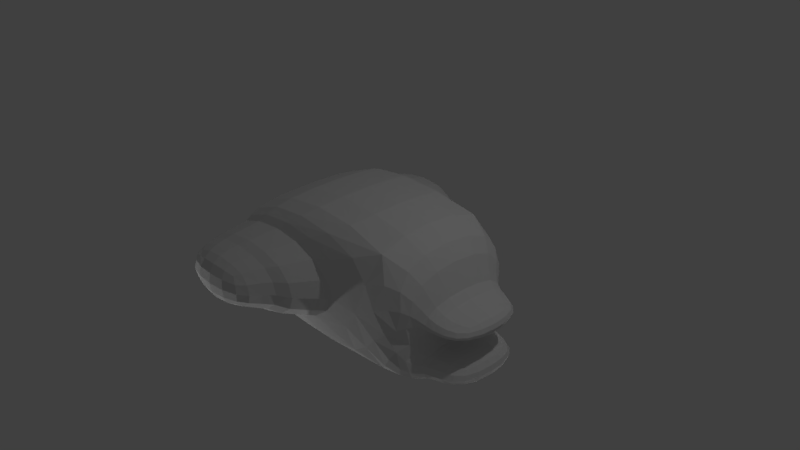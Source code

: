 # Source: bird.blend  (saved by Blender 2.79.0; exported with 4.5.12 LTS)
import bpy
from mathutils import Matrix  # noqa: F401  (used for matrix-valued properties, if any)

bpy.ops.wm.read_factory_settings(use_empty=True)
scene = bpy.context.scene
scene.name = 'Scene'

# ---- collections
col_collection_1 = bpy.data.collections.new('Collection 1'); scene.collection.children.link(col_collection_1)

# ---- materials (node trees are filled in below, after node groups)
mat_material = bpy.data.materials.new('Material')
mat_material.alpha_threshold = 0.0
mat_material.use_transparent_shadow = False
mat_material.roughness = 0.5
mat_material.line_color = (0.0, 0.0, 0.0, 1.0)

# ---- material node trees

# ---- world
world_world = bpy.data.worlds.new('World'); scene.world = world_world
world_world.color = (0.05088, 0.05088, 0.05088)
world_world.use_sun_shadow = False
world_world.sun_shadow_jitter_overblur = 0.0
world_world.cycles.sampling_method = 'MANUAL'

# ---- cameras
cam_camera = bpy.data.cameras.new('Camera')
cam_camera.clip_end = 100.0
cam_camera.lens = 35.0
cam_camera.sensor_width = 32.0
cam_camera.sensor_height = 18.0
cam_camera.ortho_scale = 7.314
cam_camera.dof.focus_distance = 0.0
cam_camera.dof.aperture_fstop = 128.0

# ---- lights
light_point_003 = bpy.data.lights.new('Point.003', 'POINT')
light_point_003.transmission_factor = 0.0
light_point_003.energy = 100.0
light_point_003.shadow_buffer_clip_start = 0.5
light_point_003.shadow_soft_size = 0.1
light_point_003.shadow_maximum_resolution = 0.006
light_point_003.use_absolute_resolution = True
light_point_002 = bpy.data.lights.new('Point.002', 'POINT')
light_point_002.transmission_factor = 0.0
light_point_002.energy = 100.0
light_point_002.shadow_buffer_clip_start = 0.5
light_point_002.shadow_soft_size = 0.1
light_point_002.shadow_maximum_resolution = 0.006
light_point_002.use_absolute_resolution = True
light_point_001 = bpy.data.lights.new('Point.001', 'POINT')
light_point_001.transmission_factor = 0.0
light_point_001.energy = 100.0
light_point_001.shadow_buffer_clip_start = 0.5
light_point_001.shadow_soft_size = 0.1
light_point_001.shadow_maximum_resolution = 0.006
light_point_001.use_absolute_resolution = True
light_point = bpy.data.lights.new('Point', 'POINT')
light_point.transmission_factor = 0.0
light_point.energy = 100.0
light_point.shadow_buffer_clip_start = 0.5
light_point.shadow_soft_size = 0.1
light_point.shadow_maximum_resolution = 0.006
light_point.use_absolute_resolution = True
light_lamp = bpy.data.lights.new('Lamp', 'POINT')
light_lamp.transmission_factor = 0.0
light_lamp.cutoff_distance = 30.0
light_lamp.energy = 100.0
light_lamp.shadow_buffer_clip_start = 1.001
light_lamp.shadow_soft_size = 0.1
light_lamp.shadow_maximum_resolution = 0.006
light_lamp.use_absolute_resolution = True

# ---- meshes
me_cube = bpy.data.meshes.new('Cube')
me_cube.from_pydata([(-0.01757, 1.471e-07, -0.9472), (0.5742, 8.941e-08, -0.9699), (-0.03503, -0.3792, -0.9274), (-0.5963, 1.937e-07, -0.8579), (-0.03526, 0.3792, -0.9275), (0.5663, 0.3916, -0.9475), (0.5665, -0.3916, -0.9471), (-0.6104, -0.375, -0.8407), (-0.6106, 0.375, -0.8408), (-0.01757, -1.765e-07, 0.934), (-0.03526, 0.3791, 0.914), (-0.5963, -2.98e-08, 0.8579), (-0.03503, -0.3791, 0.914), (0.5742, -3.204e-07, 0.9173), (0.5663, 0.3915, 0.8934), (-0.6106, 0.375, 0.8408), (-0.6104, -0.375, 0.8407), (0.5665, -0.3915, 0.8938), (1.541, 0.7567, -0.6849), (1.468, 0.8341, -0.6335), (1.55, 0.7085, -0.5935), (1.591, 0.685, -0.7018), (1.53, 0.71, -0.7801), (1.423, 0.7937, -0.7536), (1.505, 0.7877, -0.5304), (1.591, 0.6393, -0.6198), (1.591, 0.6393, -0.7833), (-0.3776, -0.9781, -0.6486), (-0.2249, -0.8792, -0.767), (0.06864, -0.9813, -0.6202), (-0.5259, -1.033, -0.5351), (-0.8094, -0.9771, -0.6008), (-0.7241, -0.875, -0.7036), (0.3055, -0.8916, -0.756), (-0.1509, -1.033, -0.504), (-0.8947, -1.033, -0.498), (-1.455, 2.221e-07, 0.0), (-1.454, -0.375, 0.0), (-1.359, 1.639e-07, 0.3677), (-1.454, 0.375, 0.0), (-1.359, 2.384e-07, -0.3677), (-1.36, -0.375, -0.3603), (-1.36, -0.375, 0.3603), (-1.36, 0.375, 0.3603), (-1.36, 0.375, -0.3603), (-1.448, 0.9776, 0.0), (-1.45, 0.875, 0.0), (-1.377, 0.9776, 0.2576), (-1.445, 1.035, 0.0), (-1.377, 0.9776, -0.2576), (-1.37, 0.875, -0.3016), (-1.37, 0.875, 0.3016), (-1.384, 1.035, 0.2135), (-1.384, 1.035, -0.2135), (-1.417, -1.601, -1.537e-08), (-1.439, -1.477, -1.118e-08), (-1.373, -1.599, -0.1391), (-1.354, -1.721, -1.863e-08), (-1.373, -1.599, 0.1391), (-1.391, -1.477, 0.1547), (-1.391, -1.477, -0.1547), (-1.314, -1.713, -0.1218), (-1.314, -1.713, 0.1218), (-0.3776, -0.9781, 0.6431), (-0.2249, -0.8791, 0.7577), (-0.8094, -0.9771, 0.6008), (-0.5259, -1.033, 0.5321), (0.06864, -0.9812, 0.5983), (0.3055, -0.8915, 0.7189), (-0.7241, -0.875, 0.7036), (-0.8947, -1.033, 0.498), (-0.1509, -1.033, 0.492), (-1.446, -0.9771, -9.313e-10), (-1.45, -0.875, 0.0), (-1.376, -0.9771, -0.2575), (-1.443, -1.033, -3.725e-09), (-1.376, -0.9771, 0.2575), (-1.369, -0.875, 0.3016), (-1.369, -0.875, -0.3016), (-1.382, -1.033, -0.2134), (-1.382, -1.033, 0.2134), (0.8673, -0.9937, -0.08077), (1.151, -0.9541, -0.3304), (1.151, -0.9538, 0.05574), (0.7002, -0.9937, 0.2349), (0.4667, -1.033, -0.03909), (0.7002, -0.9938, -0.3407), (1.001, -0.9419, -0.5079), (1.304, -0.9235, -0.1979), (1.001, -0.9416, 0.3376), (0.3869, -1.033, 0.1834), (0.3869, -1.033, -0.2435), (-0.7696, -1.9, -2.654e-08), (-0.5196, -1.88, -2.421e-08), (-0.7696, -1.88, 0.1309), (-1.02, -1.88, -2.608e-08), (-0.7696, -1.88, -0.1309), (-0.5369, -1.861, -0.1218), (-0.5369, -1.861, 0.1218), (-1.002, -1.861, 0.1218), (-1.002, -1.861, -0.1218), (-0.7574, -1.601, -0.3482), (-0.7208, -1.477, -0.387), (-0.4934, -1.599, -0.3252), (-0.7696, -1.721, -0.3059), (-1.021, -1.599, -0.3249), (-1.008, -1.477, -0.3609), (-0.432, -1.477, -0.3621), (-0.5369, -1.713, -0.2852), (-1.002, -1.713, -0.2852), (-0.7574, -1.601, 0.3481), (-0.7208, -1.477, 0.3864), (-1.021, -1.599, 0.3249), (-0.7696, -1.721, 0.3059), (-0.4934, -1.599, 0.3246), (-0.432, -1.477, 0.3597), (-1.008, -1.477, 0.3609), (-1.002, -1.713, 0.2852), (-0.5369, -1.713, 0.2852), (-0.09399, -1.601, -0.001955), (0.01225, -1.477, -0.007818), (-0.1391, -1.599, 0.1376), (-0.1855, -1.721, -2.049e-08), (-0.1391, -1.599, -0.1406), (-0.03934, -1.477, -0.1607), (-0.03934, -1.477, 0.1487), (-0.2251, -1.713, 0.1218), (-0.2251, -1.713, -0.1218), (-0.09932, 1.616, -0.002067), (0.007179, 1.485, -0.008268), (-0.1443, 1.614, -0.1409), (-0.1908, 1.744, 0.0), (-0.1443, 1.614, 0.1377), (-0.04433, 1.485, 0.1485), (-0.04433, 1.485, -0.1612), (-0.2303, 1.735, -0.122), (-0.2303, 1.735, 0.122), (-0.3795, 0.9786, -0.6489), (-0.2261, 0.8792, -0.7673), (-0.8111, 0.9776, -0.601), (-0.5286, 1.035, -0.5354), (0.06643, 0.9817, -0.6209), (0.3042, 0.8916, -0.7568), (-0.7252, 0.875, -0.7038), (-0.897, 1.035, -0.4983), (-0.154, 1.035, -0.5046), (0.8651, 0.994, -0.08506), (1.15, 0.9538, 0.04937), (1.15, 0.9541, -0.337), (0.6978, 0.9943, -0.3435), (0.4632, 1.035, -0.04134), (0.6978, 0.9942, 0.2322), (0.9992, 0.9416, 0.3338), (1.303, 0.9235, -0.2068), (0.9992, 0.9419, -0.5119), (0.3834, 1.035, -0.2453), (0.3834, 1.035, 0.1817), (-0.3795, 0.9786, 0.6432), (-0.2261, 0.8791, 0.7577), (0.06643, 0.9817, 0.598), (-0.5286, 1.035, 0.5323), (-0.8111, 0.9776, 0.601), (-0.7252, 0.875, 0.7038), (0.3042, 0.8915, 0.7184), (-0.154, 1.035, 0.4919), (-0.897, 1.035, 0.4983), (-0.7735, 1.932, 0.0), (-0.5241, 1.911, 0.0), (-0.7735, 1.911, -0.1311), (-1.023, 1.911, 0.0), (-0.7735, 1.911, 0.1311), (-0.5414, 1.891, 0.122), (-0.5414, 1.891, -0.122), (-1.006, 1.891, -0.122), (-1.006, 1.891, 0.122), (-1.419, 1.616, 0.0), (-1.441, 1.485, 0.0), (-1.375, 1.614, 0.1393), (-1.356, 1.744, 0.0), (-1.375, 1.614, -0.1393), (-1.393, 1.485, -0.1548), (-1.393, 1.485, 0.1548), (-1.317, 1.735, 0.122), (-1.317, 1.735, -0.122), (-0.7613, 1.616, -0.3486), (-0.7245, 1.485, -0.3874), (-1.024, 1.614, -0.3252), (-0.7735, 1.744, -0.3063), (-0.4978, 1.614, -0.3255), (-0.4363, 1.485, -0.3625), (-1.012, 1.485, -0.3613), (-1.006, 1.735, -0.2855), (-0.5414, 1.735, -0.2855), (-0.7613, 1.616, 0.3484), (-0.7245, 1.485, 0.3868), (-0.4978, 1.614, 0.3249), (-0.7735, 1.744, 0.3063), (-1.024, 1.614, 0.3252), (-1.012, 1.485, 0.3613), (-0.4363, 1.485, 0.36), (-0.5414, 1.735, 0.2855), (-1.006, 1.735, 0.2855), (1.876, -6.473e-07, 0.05529), (1.756, -5.886e-07, 0.1027), (1.874, -0.2208, 0.04527), (1.992, -7.041e-07, 0.02698), (1.874, 0.2208, 0.04493), (1.756, 0.2352, 0.09043), (1.756, -0.2352, 0.09081), (1.984, -0.1966, 0.01833), (1.984, 0.1966, 0.01796), (1.515, -4.936e-07, 0.5025), (1.362, -4.694e-07, 0.6776), (1.516, -0.3069, 0.4776), (1.593, -5.141e-07, 0.3303), (1.516, 0.3069, 0.4768), (1.366, 0.3542, 0.6499), (1.367, -0.3542, 0.6507), (1.593, -0.2724, 0.3102), (1.593, 0.2724, 0.3095), (1.541, -0.7539, 0.09236), (1.468, -0.8324, 0.1386), (1.551, -0.706, -0.07105), (1.593, -0.6811, 0.0258), (1.53, -0.7074, 0.259), (1.423, -0.7921, 0.364), (1.505, -0.7862, -0.07269), (1.593, -0.6357, -0.0965), (1.593, -0.6357, 0.1478), (1.541, 0.7539, 0.08613), (1.468, 0.8324, 0.1313), (1.53, 0.7074, 0.2549), (1.593, 0.6811, 0.02092), (1.55, 0.706, -0.07869), (1.505, 0.7862, -0.0821), (1.423, 0.7921, 0.3594), (1.593, 0.6357, 0.1445), (1.593, 0.6357, -0.1024), (1.561, -3.036e-07, -0.3075), (1.549, -2.682e-07, -0.3418), (1.561, 0.3054, -0.2863), (1.593, -3.427e-07, -0.2836), (1.561, -0.3054, -0.2819), (1.546, -0.3484, -0.3192), (1.546, 0.3484, -0.3249), (1.593, 0.2724, -0.2648), (1.593, -0.2724, -0.2615), (2.164, -7.553e-07, -0.1033), (2.145, -7.227e-07, -0.1591), (2.145, 0.2112, -0.1037), (2.145, -7.637e-07, -0.04755), (2.145, -0.2112, -0.1029), (2.127, -0.1966, -0.1547), (2.127, 0.1966, -0.1557), (2.127, 0.1966, -0.05175), (2.127, -0.1966, -0.05107), (1.876, 0.5526, -0.09818), (1.756, 0.5879, -0.07941), (1.874, 0.5157, -0.03694), (1.992, 0.4935, -0.1043), (1.874, 0.5157, -0.1593), (1.756, 0.5487, -0.1519), (1.756, 0.5487, -0.006674), (1.984, 0.46, -0.05215), (1.984, 0.46, -0.1564), (1.876, -5.43e-07, -0.2492), (1.756, -4.694e-07, -0.2586), (1.874, 0.2208, -0.2398), (1.992, -6.147e-07, -0.2336), (1.874, -0.2208, -0.2382), (1.756, -0.2352, -0.2456), (1.756, 0.2352, -0.2475), (1.984, 0.1966, -0.2254), (1.984, -0.1966, -0.2241), (1.876, -0.5526, -0.09576), (1.756, -0.5879, -0.07654), (1.874, -0.5157, -0.1564), (1.992, -0.4935, -0.1023), (1.874, -0.5157, -0.03531), (1.756, -0.5487, -0.004761), (1.756, -0.5487, -0.1485), (1.984, -0.46, -0.154), (1.984, -0.46, -0.05067), (1.864, 0.558, -0.7011), (1.749, 0.5931, -0.7013), (1.863, 0.5206, -0.6343), (1.977, 0.4984, -0.7007), (1.863, 0.5206, -0.7674), (1.749, 0.5536, -0.7718), (1.749, 0.5536, -0.6303), (1.969, 0.4646, -0.6412), (1.969, 0.4646, -0.7599), (1.561, -2.068e-07, -0.4644), (1.549, -2.235e-07, -0.4258), (1.56, -0.3065, -0.4729), (1.591, -2.086e-07, -0.4911), (1.56, 0.3065, -0.4785), (1.546, 0.3489, -0.4301), (1.546, -0.3489, -0.4239), (1.591, -0.274, -0.5024), (1.591, 0.274, -0.5074), (1.514, -2.98e-08, -0.9247), (1.362, -1.49e-08, -0.9426), (1.515, 0.308, -0.909), (1.591, -5.215e-08, -0.9049), (1.515, -0.308, -0.908), (1.367, -0.3549, -0.9216), (1.366, 0.3549, -0.9226), (1.591, 0.274, -0.8916), (1.591, -0.274, -0.8906), (1.541, -0.7567, -0.6767), (1.468, -0.8341, -0.6251), (1.53, -0.71, -0.7747), (1.591, -0.685, -0.6942), (1.55, -0.7085, -0.5835), (1.505, -0.7877, -0.5197), (1.423, -0.7937, -0.7482), (1.591, -0.6393, -0.7782), (1.591, -0.6393, -0.6107), (2.143, -2.328e-07, -0.698), (2.124, 0.2133, -0.6992), (2.124, -2.496e-07, -0.6336), (2.124, -0.2133, -0.6968), (2.124, -2.086e-07, -0.7624), (2.107, 0.1985, -0.7589), (2.107, 0.1985, -0.6393), (2.107, -0.1985, -0.6367), (2.107, -0.1985, -0.757), (1.864, -1.22e-07, -0.8665), (1.749, -9.686e-08, -0.8771), (1.863, 0.223, -0.8557), (1.977, -1.49e-07, -0.8485), (1.863, -0.223, -0.8548), (1.749, -0.2373, -0.8647), (1.749, 0.2373, -0.8656), (1.969, 0.1985, -0.8388), (1.969, -0.1985, -0.8378), (1.864, -2.338e-07, -0.5295), (1.749, -2.161e-07, -0.5189), (1.863, -0.223, -0.5387), (1.977, -2.459e-07, -0.5475), (1.863, 0.223, -0.5428), (1.749, 0.2373, -0.533), (1.749, -0.2373, -0.5286), (1.969, -0.1985, -0.556), (1.969, 0.1985, -0.5594), (1.864, -0.558, -0.6949), (1.749, -0.5931, -0.6947), (1.863, -0.5206, -0.7632), (1.977, -0.4984, -0.6952), (1.863, -0.5206, -0.627), (1.749, -0.5536, -0.6224), (1.749, -0.5536, -0.7674), (1.969, -0.4646, -0.756), (1.969, -0.4646, -0.6349), (1.074, 0.3908, -0.9346), (1.07, 2.98e-08, -0.9579), (1.074, -0.3908, -0.9339), (0.4929, 0.7124, -0.8772), (-0.1006, 0.6937, -0.8677), (-0.6536, 0.6875, -0.7894), (1.431, 0.8631, -0.1217), (1.346, 0.9035, 0.1284), (1.253, 0.875, 0.4038), (0.4935, -0.7124, -0.8766), (-0.1, -0.6937, -0.8675), (-0.6531, -0.6875, -0.7893), (1.432, -0.8631, -0.1116), (1.347, -0.9035, 0.1359), (1.253, -0.875, 0.4083), (-1.079, -0.375, -0.6606), (-1.073, 2.31e-07, -0.674), (-1.079, 0.375, -0.6606), (-1.364, -0.6875, -0.3383), (-1.452, -0.6875, 0.0), (-1.364, -0.6875, 0.3383), (-1.364, 0.6875, -0.3383), (-1.453, 0.6875, 0.0), (-1.364, 0.6875, 0.3383), (1.074, 0.3905, 0.7988), (1.07, -4.172e-07, 0.8258), (1.074, -0.3905, 0.7994), (0.4929, 0.7123, 0.8259), (-0.1006, 0.6937, 0.8549), (-0.6536, 0.6875, 0.7894), (0.4935, -0.7123, 0.8264), (-0.1, -0.6937, 0.855), (-0.6531, -0.6875, 0.7893), (-1.079, -0.375, 0.6606), (-1.073, 8.382e-08, 0.674), (-1.079, 0.375, 0.6606), (-0.3266, -1.371, -0.4153), (-0.6478, -1.371, -0.4425), (-0.9658, -1.371, -0.4123), (0.1205, -1.371, -0.1917), (0.1827, -1.371, -0.01954), (0.1205, -1.371, 0.1617), (-1.388, -1.371, -0.1767), (-1.44, -1.371, -7.451e-09), (-1.388, -1.371, 0.1767), (-0.3266, -1.371, 0.4093), (-0.6478, -1.371, 0.441), (-0.9658, -1.371, 0.4123), (0.7523, -0.9125, -0.6699), (0.4532, -0.9865, -0.5171), (0.1727, -1.033, -0.4063), (-1.199, -1.033, -0.3913), (-1.163, -0.9771, -0.4721), (-1.127, -0.875, -0.5529), (-1.127, -0.875, 0.5529), (-1.163, -0.9771, 0.4721), (-1.199, -1.033, 0.3913), (0.1727, -1.033, 0.3763), (0.4532, -0.9864, 0.4633), (0.7523, -0.9123, 0.5809), (-0.5543, -1.805, -0.2236), (-0.7696, -1.82, -0.2401), (-0.9849, -1.805, -0.2236), (-0.3427, -1.805, -0.1128), (-0.3111, -1.82, -2.375e-08), (-0.3427, -1.805, 0.1128), (-1.196, -1.805, -0.1128), (-1.228, -1.82, -2.421e-08), (-1.196, -1.805, 0.1128), (-0.5543, -1.805, 0.2236), (-0.7696, -1.82, 0.2401), (-0.9849, -1.805, 0.2236), (-1.248, -1.477, -0.2836), (-1.241, -1.597, -0.2551), (-1.196, -1.705, -0.2236), (-1.196, -1.705, 0.2236), (-1.241, -1.597, 0.2551), (-1.248, -1.477, 0.2836), (-0.1891, -1.477, -0.2866), (-0.2727, -1.597, -0.2559), (-0.3427, -1.705, -0.2236), (-0.3427, -1.705, 0.2236), (-0.2727, -1.597, 0.2544), (-0.1891, -1.477, 0.2806), (-0.3304, 1.373, -0.4158), (-0.6511, 1.373, -0.4429), (-0.9686, 1.373, -0.4126), (0.1161, 1.373, -0.1927), (0.1782, 1.373, -0.02067), (0.1161, 1.373, 0.1609), (-1.39, 1.373, -0.1768), (-1.443, 1.373, 0.0), (-1.39, 1.373, 0.1768), (-0.3304, 1.373, 0.4095), (-0.6511, 1.373, 0.4413), (-0.9686, 1.373, 0.4126), (-1.128, 0.875, 0.553), (-1.165, 0.9776, 0.4722), (-1.201, 1.035, 0.3915), (-1.201, 1.035, -0.3915), (-1.165, 0.9776, -0.4722), (-1.128, 0.875, -0.553), (0.1693, 1.035, -0.4074), (0.4509, 0.987, -0.5186), (0.7509, 0.9125, -0.6718), (0.1693, 1.035, 0.3756), (0.4509, 0.9869, 0.4621), (0.7509, 0.9123, 0.5793), (-0.5587, 1.833, -0.2239), (-0.7735, 1.848, -0.2404), (-0.9883, 1.833, -0.2239), (-0.3476, 1.833, -0.1129), (-0.3161, 1.848, 0.0), (-0.3476, 1.833, 0.1129), (-1.199, 1.833, -0.1129), (-1.231, 1.848, 0.0), (-1.199, 1.833, 0.1129), (-0.5587, 1.833, 0.2239), (-0.7735, 1.848, 0.2404), (-0.9883, 1.833, 0.2239), (-0.1938, 1.485, -0.287), (-0.2777, 1.612, -0.2562), (-0.3476, 1.726, -0.2239), (-0.3476, 1.726, 0.2239), (-0.2777, 1.612, 0.2546), (-0.1938, 1.485, 0.2807), (-1.25, 1.485, 0.2839), (-1.244, 1.612, 0.2554), (-1.199, 1.726, 0.2239), (-1.199, 1.726, -0.2239), (-1.244, 1.612, -0.2554), (-1.25, 1.485, -0.2839), (1.253, -0.8758, -0.6691), (1.347, -0.9043, -0.517), (1.432, -0.8637, -0.3981), (1.253, 0.8758, -0.674), (1.346, 0.9043, -0.5251), (1.431, 0.8637, -0.4087), (1.542, -0.3725, -0.3683), (1.547, -2.459e-07, -0.3825), (1.542, 0.3725, -0.3748), (1.654, 0.5813, -0.1334), (1.654, 0.6229, -0.04178), (1.654, 0.5813, 0.05002), (1.654, -0.5813, -0.129), (1.654, -0.6229, -0.03816), (1.654, -0.5813, 0.05244), (1.654, 0.2491, 0.1726), (1.654, -5.383e-07, 0.188), (1.654, -0.2491, 0.1731), (1.654, -0.2491, -0.2516), (1.654, -4.005e-07, -0.268), (1.654, 0.2491, -0.254), (1.385, -0.6408, 0.5519), (1.52, -0.5605, 0.3978), (1.593, -0.4995, 0.2493), (1.593, 0.4995, 0.2477), (1.52, 0.5605, 0.3958), (1.385, 0.6408, 0.5498), (1.532, -0.632, -0.2364), (1.557, -0.5583, -0.2047), (1.593, -0.4995, -0.199), (1.593, 0.4995, -0.2045), (1.557, 0.5583, -0.212), (1.532, 0.632, -0.2458), (2.073, 0.3607, -0.1522), (2.087, 0.3874, -0.1041), (2.073, 0.3607, -0.05589), (2.073, -0.3607, -0.1504), (2.087, -0.3874, -0.1025), (2.073, -0.3607, -0.05466), (2.073, 0.1819, -0.008312), (2.087, -7.469e-07, -0.001036), (2.073, -0.1819, -0.007838), (2.073, -0.1819, -0.198), (2.087, -6.752e-07, -0.2056), (2.073, 0.1819, -0.1991), (1.756, -0.4311, 0.05497), (1.872, -0.405, 0.01503), (1.976, -0.3607, -0.007661), (1.976, 0.3607, -0.008489), (1.872, 0.405, 0.01419), (1.756, 0.4311, 0.05402), (1.976, 0.3607, -0.1996), (1.872, 0.405, -0.2099), (1.756, 0.4311, -0.2121), (1.976, -0.3607, -0.1974), (1.872, -0.405, -0.2072), (1.756, -0.4311, -0.2088), (1.65, 0.251, -0.8753), (1.65, -7.357e-08, -0.8875), (1.65, -0.251, -0.8744), (1.65, -0.5857, -0.7715), (1.65, -0.6276, -0.6945), (1.65, -0.5857, -0.618), (1.65, 0.5857, -0.7761), (1.65, 0.6276, -0.7015), (1.65, 0.5857, -0.6263), (1.65, -0.251, -0.5188), (1.65, -2.058e-07, -0.5085), (1.65, 0.251, -0.5234), (1.532, 0.6331, -0.458), (1.557, 0.5603, -0.52), (1.591, 0.5023, -0.5506), (1.591, 0.5023, -0.851), (1.52, 0.5625, -0.8609), (1.385, 0.642, -0.8601), (1.532, -0.6331, -0.4474), (1.557, -0.5603, -0.5105), (1.591, -0.5023, -0.542), (1.591, -0.5023, -0.8484), (1.52, -0.5625, -0.8583), (1.385, -0.642, -0.8576), (2.055, 0.1837, -0.8086), (2.069, -1.788e-07, -0.8161), (2.055, -0.1837, -0.8074), (2.055, -0.3643, -0.7518), (2.069, -0.3912, -0.6958), (2.055, -0.3643, -0.6401), (2.055, 0.3643, -0.7551), (2.069, 0.3912, -0.7002), (2.055, 0.3643, -0.6449), (2.055, -0.1837, -0.5866), (2.069, -2.58e-07, -0.5798), (2.055, 0.1837, -0.5894), (1.749, 0.435, -0.5703), (1.861, 0.4089, -0.578), (1.961, 0.3643, -0.5909), (1.961, 0.3643, -0.8091), (1.861, 0.4089, -0.8225), (1.749, 0.435, -0.8304), (1.961, -0.3643, -0.8069), (1.861, -0.4089, -0.8204), (1.749, -0.435, -0.8283), (1.749, -0.435, -0.5629), (1.861, -0.4089, -0.571), (1.961, -0.3643, -0.585), (1.086, 0.757, -0.8403), (1.086, -0.757, -0.8385), (-1.097, -0.6875, -0.6202), (-1.098, 0.6875, -0.6202), (1.086, 0.7566, 0.695), (1.086, -0.7566, 0.6967), (-1.097, -0.6875, 0.6202), (-1.098, 0.6875, 0.6202), (-0.05344, -1.371, -0.3315), (-1.229, -1.371, -0.324), (-0.05344, -1.371, 0.3165), (-1.229, -1.371, 0.324), (-0.4066, -1.775, -0.1901), (-1.133, -1.775, -0.1901), (-0.4066, -1.775, 0.1901), (-1.133, -1.775, 0.1901), (-0.05766, 1.373, -0.3322), (-1.232, 1.373, -0.3242), (-0.05766, 1.373, 0.3163), (-1.232, 1.373, 0.3242), (-0.4114, 1.8, -0.1903), (-1.136, 1.8, -0.1903), (-0.4114, 1.8, 0.1903), (-1.136, 1.8, 0.1903), (1.51, -0.7276, -0.323), (1.509, 0.7276, -0.3344), (1.654, 0.4568, -0.2092), (1.654, 0.4568, 0.1266), (1.654, -0.4568, -0.2051), (1.654, -0.4568, 0.1278), (2.044, 0.3067, -0.1851), (2.044, 0.3067, -0.02276), (2.044, -0.3067, -0.1834), (2.044, -0.3067, -0.02192), (1.65, 0.4602, -0.8381), (1.65, -0.4602, -0.8358), (1.65, -0.4602, -0.5551), (1.65, 0.4602, -0.5629), (2.026, 0.3097, -0.7927), (2.026, -0.3097, -0.7904), (2.026, -0.3097, -0.6021), (2.026, 0.3097, -0.6068)], [], [(0, 4, 5, 1), (1, 5, 355, 356), (4, 359, 358, 5), (5, 358, 592, 355), (0, 1, 6, 2), (2, 6, 364, 365), (1, 356, 357, 6), (6, 357, 593, 364), (0, 2, 7, 3), (3, 7, 370, 371), (2, 365, 366, 7), (7, 366, 594, 370), (0, 3, 8, 4), (4, 8, 360, 359), (3, 371, 372, 8), (8, 372, 595, 360), (9, 13, 14, 10), (10, 14, 382, 383), (13, 380, 379, 14), (14, 379, 596, 382), (9, 10, 15, 11), (11, 15, 390, 389), (10, 383, 384, 15), (15, 384, 599, 390), (9, 11, 16, 12), (12, 16, 387, 386), (11, 389, 388, 16), (16, 388, 598, 387), (9, 12, 17, 13), (13, 17, 381, 380), (12, 386, 385, 17), (17, 385, 597, 381), (18, 22, 23, 19), (19, 23, 490, 491), (22, 560, 561, 23), (23, 561, 592, 490), (18, 19, 24, 20), (20, 24, 556, 557), (19, 491, 492, 24), (24, 492, 617, 556), (18, 20, 25, 21), (21, 25, 552, 551), (20, 557, 558, 25), (25, 558, 629, 552), (18, 21, 26, 22), (22, 26, 559, 560), (21, 551, 550, 26), (26, 550, 626, 559), (27, 31, 32, 28), (28, 32, 366, 365), (31, 407, 408, 32), (32, 408, 594, 366), (27, 28, 33, 29), (29, 33, 403, 404), (28, 365, 364, 33), (33, 364, 593, 403), (27, 29, 34, 30), (30, 34, 391, 392), (29, 404, 405, 34), (34, 405, 600, 391), (27, 30, 35, 31), (31, 35, 406, 407), (30, 392, 393, 35), (35, 393, 601, 406), (36, 40, 41, 37), (37, 41, 373, 374), (40, 371, 370, 41), (41, 370, 594, 373), (36, 37, 42, 38), (38, 42, 388, 389), (37, 374, 375, 42), (42, 375, 598, 388), (36, 38, 43, 39), (39, 43, 378, 377), (38, 389, 390, 43), (43, 390, 599, 378), (36, 39, 44, 40), (40, 44, 372, 371), (39, 377, 376, 44), (44, 376, 595, 372), (45, 49, 50, 46), (46, 50, 376, 377), (49, 455, 456, 50), (50, 456, 595, 376), (45, 46, 51, 47), (47, 51, 451, 452), (46, 377, 378, 51), (51, 378, 599, 451), (45, 47, 52, 48), (48, 52, 447, 446), (47, 452, 453, 52), (52, 453, 611, 447), (45, 48, 53, 49), (49, 53, 454, 455), (48, 446, 445, 53), (53, 445, 609, 454), (54, 58, 59, 55), (55, 59, 399, 398), (58, 431, 432, 59), (59, 432, 603, 399), (54, 55, 60, 56), (56, 60, 427, 428), (55, 398, 397, 60), (60, 397, 601, 427), (54, 56, 61, 57), (57, 61, 421, 422), (56, 428, 429, 61), (61, 429, 605, 421), (54, 57, 62, 58), (58, 62, 430, 431), (57, 422, 423, 62), (62, 423, 607, 430), (63, 67, 68, 64), (64, 68, 385, 386), (67, 413, 414, 68), (68, 414, 597, 385), (63, 64, 69, 65), (65, 69, 409, 410), (64, 386, 387, 69), (69, 387, 598, 409), (63, 65, 70, 66), (66, 70, 402, 401), (65, 410, 411, 70), (70, 411, 603, 402), (63, 66, 71, 67), (67, 71, 412, 413), (66, 401, 400, 71), (71, 400, 602, 412), (72, 76, 77, 73), (73, 77, 375, 374), (76, 410, 409, 77), (77, 409, 598, 375), (72, 73, 78, 74), (74, 78, 408, 407), (73, 374, 373, 78), (78, 373, 594, 408), (72, 74, 79, 75), (75, 79, 397, 398), (74, 407, 406, 79), (79, 406, 601, 397), (72, 75, 80, 76), (76, 80, 411, 410), (75, 398, 399, 80), (80, 399, 603, 411), (81, 86, 87, 82), (82, 87, 487, 488), (86, 404, 403, 87), (87, 403, 593, 487), (81, 82, 88, 83), (83, 88, 367, 368), (82, 488, 489, 88), (88, 489, 616, 367), (81, 83, 89, 84), (84, 89, 414, 413), (83, 368, 369, 89), (89, 369, 597, 414), (81, 84, 90, 85), (85, 90, 396, 395), (84, 413, 412, 90), (90, 412, 602, 396), (81, 85, 91, 86), (86, 91, 405, 404), (85, 395, 394, 91), (91, 394, 600, 405), (92, 96, 97, 93), (93, 97, 418, 419), (96, 416, 415, 97), (97, 415, 604, 418), (92, 93, 98, 94), (94, 98, 424, 425), (93, 419, 420, 98), (98, 420, 606, 424), (92, 94, 99, 95), (95, 99, 423, 422), (94, 425, 426, 99), (99, 426, 607, 423), (92, 95, 100, 96), (96, 100, 417, 416), (95, 422, 421, 100), (100, 421, 605, 417), (101, 105, 106, 102), (102, 106, 393, 392), (105, 428, 427, 106), (106, 427, 601, 393), (101, 102, 107, 103), (103, 107, 433, 434), (102, 392, 391, 107), (107, 391, 600, 433), (101, 103, 108, 104), (104, 108, 415, 416), (103, 434, 435, 108), (108, 435, 604, 415), (101, 104, 109, 105), (105, 109, 429, 428), (104, 416, 417, 109), (109, 417, 605, 429), (110, 114, 115, 111), (111, 115, 400, 401), (114, 437, 438, 115), (115, 438, 602, 400), (110, 111, 116, 112), (112, 116, 432, 431), (111, 401, 402, 116), (116, 402, 603, 432), (110, 112, 117, 113), (113, 117, 426, 425), (112, 431, 430, 117), (117, 430, 607, 426), (110, 113, 118, 114), (114, 118, 436, 437), (113, 425, 424, 118), (118, 424, 606, 436), (119, 123, 124, 120), (120, 124, 394, 395), (123, 434, 433, 124), (124, 433, 600, 394), (119, 120, 125, 121), (121, 125, 438, 437), (120, 395, 396, 125), (125, 396, 602, 438), (119, 121, 126, 122), (122, 126, 420, 419), (121, 437, 436, 126), (126, 436, 606, 420), (119, 122, 127, 123), (123, 127, 435, 434), (122, 419, 418, 127), (127, 418, 604, 435), (128, 132, 133, 129), (129, 133, 444, 443), (132, 479, 480, 133), (133, 480, 610, 444), (128, 129, 134, 130), (130, 134, 475, 476), (129, 443, 442, 134), (134, 442, 608, 475), (128, 130, 135, 131), (131, 135, 466, 467), (130, 476, 477, 135), (135, 477, 612, 466), (128, 131, 136, 132), (132, 136, 478, 479), (131, 467, 468, 136), (136, 468, 614, 478), (137, 141, 142, 138), (138, 142, 358, 359), (141, 458, 459, 142), (142, 459, 592, 358), (137, 138, 143, 139), (139, 143, 456, 455), (138, 359, 360, 143), (143, 360, 595, 456), (137, 139, 144, 140), (140, 144, 441, 440), (139, 455, 454, 144), (144, 454, 609, 441), (137, 140, 145, 141), (141, 145, 457, 458), (140, 440, 439, 145), (145, 439, 608, 457), (146, 151, 152, 147), (147, 152, 363, 362), (151, 461, 462, 152), (152, 462, 596, 363), (146, 147, 153, 148), (148, 153, 492, 491), (147, 362, 361, 153), (153, 361, 617, 492), (146, 148, 154, 149), (149, 154, 459, 458), (148, 491, 490, 154), (154, 490, 592, 459), (146, 149, 155, 150), (150, 155, 442, 443), (149, 458, 457, 155), (155, 457, 608, 442), (146, 150, 156, 151), (151, 156, 460, 461), (150, 443, 444, 156), (156, 444, 610, 460), (157, 161, 162, 158), (158, 162, 384, 383), (161, 452, 451, 162), (162, 451, 599, 384), (157, 158, 163, 159), (159, 163, 462, 461), (158, 383, 382, 163), (163, 382, 596, 462), (157, 159, 164, 160), (160, 164, 448, 449), (159, 461, 460, 164), (164, 460, 610, 448), (157, 160, 165, 161), (161, 165, 453, 452), (160, 449, 450, 165), (165, 450, 611, 453), (166, 170, 171, 167), (167, 171, 468, 467), (170, 473, 472, 171), (171, 472, 614, 468), (166, 167, 172, 168), (168, 172, 463, 464), (167, 467, 466, 172), (172, 466, 612, 463), (166, 168, 173, 169), (169, 173, 469, 470), (168, 464, 465, 173), (173, 465, 613, 469), (166, 169, 174, 170), (170, 174, 474, 473), (169, 470, 471, 174), (174, 471, 615, 474), (175, 179, 180, 176), (176, 180, 445, 446), (179, 485, 486, 180), (180, 486, 609, 445), (175, 176, 181, 177), (177, 181, 481, 482), (176, 446, 447, 181), (181, 447, 611, 481), (175, 177, 182, 178), (178, 182, 471, 470), (177, 482, 483, 182), (182, 483, 615, 471), (175, 178, 183, 179), (179, 183, 484, 485), (178, 470, 469, 183), (183, 469, 613, 484), (184, 188, 189, 185), (185, 189, 439, 440), (188, 476, 475, 189), (189, 475, 608, 439), (184, 185, 190, 186), (186, 190, 486, 485), (185, 440, 441, 190), (190, 441, 609, 486), (184, 186, 191, 187), (187, 191, 465, 464), (186, 485, 484, 191), (191, 484, 613, 465), (184, 187, 192, 188), (188, 192, 477, 476), (187, 464, 463, 192), (192, 463, 612, 477), (193, 197, 198, 194), (194, 198, 450, 449), (197, 482, 481, 198), (198, 481, 611, 450), (193, 194, 199, 195), (195, 199, 480, 479), (194, 449, 448, 199), (199, 448, 610, 480), (193, 195, 200, 196), (196, 200, 472, 473), (195, 479, 478, 200), (200, 478, 614, 472), (193, 196, 201, 197), (197, 201, 483, 482), (196, 473, 474, 201), (201, 474, 615, 483), (202, 206, 207, 203), (203, 207, 502, 503), (206, 536, 537, 207), (207, 537, 619, 502), (202, 203, 208, 204), (204, 208, 532, 533), (203, 503, 504, 208), (208, 504, 621, 532), (202, 204, 209, 205), (205, 209, 528, 527), (204, 533, 534, 209), (209, 534, 625, 528), (202, 205, 210, 206), (206, 210, 535, 536), (205, 527, 526, 210), (210, 526, 623, 535), (211, 215, 216, 212), (212, 216, 379, 380), (215, 512, 513, 216), (216, 513, 596, 379), (211, 212, 217, 213), (213, 217, 508, 509), (212, 380, 381, 217), (217, 381, 597, 508), (211, 213, 218, 214), (214, 218, 504, 503), (213, 509, 510, 218), (218, 510, 621, 504), (211, 214, 219, 215), (215, 219, 511, 512), (214, 503, 502, 219), (219, 502, 619, 511), (220, 224, 225, 221), (221, 225, 369, 368), (224, 509, 508, 225), (225, 508, 597, 369), (220, 221, 226, 222), (222, 226, 514, 515), (221, 368, 367, 226), (226, 367, 616, 514), (220, 222, 227, 223), (223, 227, 499, 500), (222, 515, 516, 227), (227, 516, 620, 499), (220, 223, 228, 224), (224, 228, 510, 509), (223, 500, 501, 228), (228, 501, 621, 510), (229, 233, 234, 230), (230, 234, 361, 362), (233, 518, 519, 234), (234, 519, 617, 361), (229, 230, 235, 231), (231, 235, 513, 512), (230, 362, 363, 235), (235, 363, 596, 513), (229, 231, 236, 232), (232, 236, 498, 497), (231, 512, 511, 236), (236, 511, 619, 498), (229, 232, 237, 233), (233, 237, 517, 518), (232, 497, 496, 237), (237, 496, 618, 517), (238, 242, 243, 239), (239, 243, 493, 494), (242, 515, 514, 243), (243, 514, 616, 493), (238, 239, 244, 240), (240, 244, 519, 518), (239, 494, 495, 244), (244, 495, 617, 519), (238, 240, 245, 241), (241, 245, 507, 506), (240, 518, 517, 245), (245, 517, 618, 507), (238, 241, 246, 242), (242, 246, 516, 515), (241, 506, 505, 246), (246, 505, 620, 516), (247, 251, 252, 248), (248, 252, 529, 530), (251, 524, 523, 252), (252, 523, 624, 529), (247, 248, 253, 249), (249, 253, 520, 521), (248, 530, 531, 253), (253, 531, 622, 520), (247, 249, 254, 250), (250, 254, 526, 527), (249, 521, 522, 254), (254, 522, 623, 526), (247, 250, 255, 251), (251, 255, 525, 524), (250, 527, 528, 255), (255, 528, 625, 525), (256, 260, 261, 257), (257, 261, 496, 497), (260, 539, 540, 261), (261, 540, 618, 496), (256, 257, 262, 258), (258, 262, 537, 536), (257, 497, 498, 262), (262, 498, 619, 537), (256, 258, 263, 259), (259, 263, 522, 521), (258, 536, 535, 263), (263, 535, 623, 522), (256, 259, 264, 260), (260, 264, 538, 539), (259, 521, 520, 264), (264, 520, 622, 538), (265, 269, 270, 266), (266, 270, 505, 506), (269, 542, 543, 270), (270, 543, 620, 505), (265, 266, 271, 267), (267, 271, 540, 539), (266, 506, 507, 271), (271, 507, 618, 540), (265, 267, 272, 268), (268, 272, 531, 530), (267, 539, 538, 272), (272, 538, 622, 531), (265, 268, 273, 269), (269, 273, 541, 542), (268, 530, 529, 273), (273, 529, 624, 541), (274, 278, 279, 275), (275, 279, 501, 500), (278, 533, 532, 279), (279, 532, 621, 501), (274, 275, 280, 276), (276, 280, 543, 542), (275, 500, 499, 280), (280, 499, 620, 543), (274, 276, 281, 277), (277, 281, 523, 524), (276, 542, 541, 281), (281, 541, 624, 523), (274, 277, 282, 278), (278, 282, 534, 533), (277, 524, 525, 282), (282, 525, 625, 534), (283, 287, 288, 284), (284, 288, 550, 551), (287, 584, 585, 288), (288, 585, 626, 550), (283, 284, 289, 285), (285, 289, 580, 581), (284, 551, 552, 289), (289, 552, 629, 580), (283, 285, 290, 286), (286, 290, 576, 575), (285, 581, 582, 290), (290, 582, 633, 576), (283, 286, 291, 287), (287, 291, 583, 584), (286, 575, 574, 291), (291, 574, 630, 583), (292, 296, 297, 293), (293, 297, 495, 494), (296, 557, 556, 297), (297, 556, 617, 495), (292, 293, 298, 294), (294, 298, 562, 563), (293, 494, 493, 298), (298, 493, 616, 562), (292, 294, 299, 295), (295, 299, 553, 554), (294, 563, 564, 299), (299, 564, 628, 553), (292, 295, 300, 296), (296, 300, 558, 557), (295, 554, 555, 300), (300, 555, 629, 558), (301, 305, 306, 302), (302, 306, 357, 356), (305, 566, 567, 306), (306, 567, 593, 357), (301, 302, 307, 303), (303, 307, 561, 560), (302, 356, 355, 307), (307, 355, 592, 561), (301, 303, 308, 304), (304, 308, 544, 545), (303, 560, 559, 308), (308, 559, 626, 544), (301, 304, 309, 305), (305, 309, 565, 566), (304, 545, 546, 309), (309, 546, 627, 565), (310, 314, 315, 311), (311, 315, 489, 488), (314, 563, 562, 315), (315, 562, 616, 489), (310, 311, 316, 312), (312, 316, 567, 566), (311, 488, 487, 316), (316, 487, 593, 567), (310, 312, 317, 313), (313, 317, 547, 548), (312, 566, 565, 317), (317, 565, 627, 547), (310, 313, 318, 314), (314, 318, 564, 563), (313, 548, 549, 318), (318, 549, 628, 564), (319, 323, 324, 320), (320, 324, 574, 575), (323, 569, 568, 324), (324, 568, 630, 574), (319, 320, 325, 321), (321, 325, 579, 578), (320, 575, 576, 325), (325, 576, 633, 579), (319, 321, 326, 322), (322, 326, 573, 572), (321, 578, 577, 326), (326, 577, 632, 573), (319, 322, 327, 323), (323, 327, 570, 569), (322, 572, 571, 327), (327, 571, 631, 570), (328, 332, 333, 329), (329, 333, 546, 545), (332, 587, 588, 333), (333, 588, 627, 546), (328, 329, 334, 330), (330, 334, 585, 584), (329, 545, 544, 334), (334, 544, 626, 585), (328, 330, 335, 331), (331, 335, 568, 569), (330, 584, 583, 335), (335, 583, 630, 568), (328, 331, 336, 332), (332, 336, 586, 587), (331, 569, 570, 336), (336, 570, 631, 586), (337, 341, 342, 338), (338, 342, 555, 554), (341, 581, 580, 342), (342, 580, 629, 555), (337, 338, 343, 339), (339, 343, 589, 590), (338, 554, 553, 343), (343, 553, 628, 589), (337, 339, 344, 340), (340, 344, 577, 578), (339, 590, 591, 344), (344, 591, 632, 577), (337, 340, 345, 341), (341, 345, 582, 581), (340, 578, 579, 345), (345, 579, 633, 582), (346, 350, 351, 347), (347, 351, 549, 548), (350, 590, 589, 351), (351, 589, 628, 549), (346, 347, 352, 348), (348, 352, 588, 587), (347, 548, 547, 352), (352, 547, 627, 588), (346, 348, 353, 349), (349, 353, 571, 572), (348, 587, 586, 353), (353, 586, 631, 571), (346, 349, 354, 350), (350, 354, 591, 590), (349, 572, 573, 354), (354, 573, 632, 591)])
_uv = me_cube.uv_layers.new(name='UVMap')
_uv.uv.foreach_set('vector', [0.1818, 0.1613, 0.1847, 0.09899, 0.08581, 0.09701, 0.08456, 0.1614, 0.08456, 0.1614, 0.08581, 0.09701, 0.002437, 0.09722, 0.003021, 0.1614, 0.1847, 0.09899, 0.1954, 0.04729, 0.09784, 0.04428, 0.08581, 0.09701, 0.08581, 0.09701, 0.09784, 0.04428, 0.0004371, 0.03703, 0.002437, 0.09722, 0.1818, 0.1613, 0.08456, 0.1614, 0.08587, 0.2257, 0.1847, 0.2236, 0.1847, 0.2236, 0.08587, 0.2257, 0.0979, 0.2784, 0.1954, 0.2753, 0.08456, 0.1614, 0.003021, 0.1614, 0.0025, 0.2256, 0.08587, 0.2257, 0.08587, 0.2257, 0.0025, 0.2256, 0.0005337, 0.2858, 0.0979, 0.2784, 0.1818, 0.1613, 0.1847, 0.2236, 0.2793, 0.2229, 0.2769, 0.1612, 0.2769, 0.1612, 0.2793, 0.2229, 0.3563, 0.2228, 0.3553, 0.1612, 0.1847, 0.2236, 0.1954, 0.2753, 0.2863, 0.2742, 0.2793, 0.2229, 0.2793, 0.2229, 0.2863, 0.2742, 0.3593, 0.2742, 0.3563, 0.2228, 0.1818, 0.1613, 0.2769, 0.1612, 0.2792, 0.09961, 0.1847, 0.09899, 0.1847, 0.09899, 0.2792, 0.09961, 0.2862, 0.04825, 0.1954, 0.04729, 0.2769, 0.1612, 0.3553, 0.1612, 0.3562, 0.09955, 0.2792, 0.09961, 0.2792, 0.09961, 0.3562, 0.09955, 0.3592, 0.04819, 0.2862, 0.04825, 0.1818, 0.4837, 0.08456, 0.4838, 0.08581, 0.4195, 0.1847, 0.4214, 0.1847, 0.4214, 0.08581, 0.4195, 0.09784, 0.3667, 0.1954, 0.3697, 0.08456, 0.4838, 0.003021, 0.4839, 0.002437, 0.4197, 0.08581, 0.4195, 0.08581, 0.4195, 0.002437, 0.4197, 0.0004371, 0.3595, 0.09784, 0.3667, 0.1818, 0.4837, 0.1847, 0.4214, 0.2792, 0.422, 0.2769, 0.4837, 0.2769, 0.4837, 0.2792, 0.422, 0.3562, 0.422, 0.3553, 0.4836, 0.1847, 0.4214, 0.1954, 0.3697, 0.2862, 0.3707, 0.2792, 0.422, 0.2792, 0.422, 0.2862, 0.3707, 0.3592, 0.3706, 0.3562, 0.422, 0.1818, 0.4837, 0.2769, 0.4837, 0.2793, 0.5453, 0.1847, 0.546, 0.1847, 0.546, 0.2793, 0.5453, 0.2863, 0.5966, 0.1954, 0.5977, 0.2769, 0.4837, 0.3553, 0.4836, 0.3563, 0.5452, 0.2793, 0.5453, 0.2793, 0.5453, 0.3563, 0.5452, 0.3593, 0.5966, 0.2863, 0.5966, 0.1818, 0.4837, 0.1847, 0.546, 0.08587, 0.5481, 0.08456, 0.4838, 0.08456, 0.4838, 0.08587, 0.5481, 0.0025, 0.548, 0.003021, 0.4839, 0.1847, 0.546, 0.1954, 0.5977, 0.09791, 0.6009, 0.08587, 0.5481, 0.08587, 0.5481, 0.09791, 0.6009, 0.0005337, 0.6082, 0.0025, 0.548, 0.6323, 0.6886, 0.6295, 0.6731, 0.6123, 0.6785, 0.6208, 0.6977, 0.6208, 0.6977, 0.6123, 0.6785, 0.5851, 0.6931, 0.6019, 0.7167, 0.4677, 0.7007, 0.4695, 0.7249, 0.4916, 0.7117, 0.4851, 0.6868, 0.4851, 0.6868, 0.4916, 0.7117, 0.5406, 0.6923, 0.513, 0.6731, 0.8474, 0.267, 0.8389, 0.2797, 0.822, 0.272, 0.8324, 0.259, 0.8324, 0.259, 0.822, 0.272, 0.8102, 0.2465, 0.8204, 0.2346, 0.6208, 0.6977, 0.6019, 0.7167, 0.617, 0.7349, 0.6279, 0.7143, 0.822, 0.272, 0.8019, 0.2844, 0.7898, 0.262, 0.8102, 0.2465, 0.8474, 0.267, 0.8324, 0.259, 0.8368, 0.2477, 0.8502, 0.2552, 0.1826, 0.8812, 0.1826, 0.8677, 0.1729, 0.8688, 0.1729, 0.8811, 0.8324, 0.259, 0.8204, 0.2346, 0.8255, 0.2251, 0.8368, 0.2477, 0.8759, 0.6744, 0.8759, 0.6969, 0.8662, 0.7038, 0.8662, 0.6832, 0.8474, 0.267, 0.8502, 0.2552, 0.8636, 0.2478, 0.8631, 0.2594, 0.4677, 0.7007, 0.4577, 0.7124, 0.4579, 0.7349, 0.4695, 0.7249, 0.1826, 0.8812, 0.1729, 0.8811, 0.1729, 0.8934, 0.1826, 0.8946, 0.4577, 0.7124, 0.4481, 0.7213, 0.4483, 0.7419, 0.4579, 0.7349, 0.2411, 0.322, 0.3121, 0.3218, 0.298, 0.305, 0.216, 0.3058, 0.216, 0.3058, 0.298, 0.305, 0.2863, 0.2742, 0.1954, 0.2753, 0.3121, 0.3218, 0.3702, 0.3217, 0.3643, 0.305, 0.298, 0.305, 0.298, 0.305, 0.3643, 0.305, 0.3593, 0.2742, 0.2863, 0.2742, 0.6475, 0.6527, 0.6224, 0.6722, 0.5352, 0.6704, 0.5741, 0.6481, 0.5741, 0.6481, 0.5352, 0.6704, 0.4618, 0.6562, 0.5109, 0.6311, 0.216, 0.3058, 0.1954, 0.2753, 0.0979, 0.2784, 0.1288, 0.3079, 0.1288, 0.3079, 0.0979, 0.2784, 0.0005337, 0.2858, 0.05541, 0.3113, 0.6475, 0.6527, 0.5741, 0.6481, 0.6102, 0.629, 0.6718, 0.6341, 0.6718, 0.6341, 0.6102, 0.629, 0.6391, 0.6144, 0.6919, 0.6189, 0.5741, 0.6481, 0.5109, 0.6311, 0.557, 0.6129, 0.6102, 0.629, 0.6102, 0.629, 0.557, 0.6129, 0.5942, 0.6006, 0.6391, 0.6144, 0.6475, 0.6527, 0.6718, 0.6341, 0.7324, 0.628, 0.7184, 0.6449, 0.7184, 0.6449, 0.7324, 0.628, 0.7825, 0.6105, 0.7766, 0.6237, 0.6718, 0.6341, 0.6919, 0.6189, 0.7441, 0.6139, 0.7324, 0.628, 0.7324, 0.628, 0.7441, 0.6139, 0.7875, 0.5994, 0.7825, 0.6105, 0.1706, 0.7561, 0.1706, 0.8165, 0.2322, 0.8153, 0.2322, 0.7561, 0.2322, 0.7561, 0.2322, 0.8153, 0.2836, 0.8117, 0.2836, 0.7561, 0.1706, 0.8165, 0.1706, 0.8668, 0.2322, 0.8646, 0.2322, 0.8153, 0.2322, 0.8153, 0.2322, 0.8646, 0.2836, 0.858, 0.2836, 0.8117, 0.1706, 0.7561, 0.2322, 0.7561, 0.2322, 0.6969, 0.1706, 0.6957, 0.1706, 0.6957, 0.2322, 0.6969, 0.2322, 0.6475, 0.1706, 0.6453, 0.2322, 0.7561, 0.2836, 0.7561, 0.2836, 0.7005, 0.2322, 0.6969, 0.2322, 0.6969, 0.2836, 0.7005, 0.2836, 0.6542, 0.2322, 0.6475, 0.1706, 0.7561, 0.1706, 0.6957, 0.109, 0.6969, 0.109, 0.7561, 0.109, 0.7561, 0.109, 0.6969, 0.0576, 0.7005, 0.0576, 0.7561, 0.1706, 0.6957, 0.1706, 0.6453, 0.109, 0.6475, 0.109, 0.6969, 0.109, 0.6969, 0.109, 0.6475, 0.0576, 0.6542, 0.0576, 0.7005, 0.1706, 0.7561, 0.109, 0.7561, 0.109, 0.8153, 0.1706, 0.8165, 0.1706, 0.8165, 0.109, 0.8153, 0.109, 0.8646, 0.1706, 0.8668, 0.109, 0.7561, 0.0576, 0.7561, 0.0576, 0.8117, 0.109, 0.8153, 0.109, 0.8153, 0.0576, 0.8117, 0.0576, 0.858, 0.109, 0.8646, 0.009929, 0.7561, 0.009929, 0.7984, 0.02679, 0.8056, 0.02679, 0.7561, 0.02679, 0.7561, 0.02679, 0.8056, 0.0576, 0.8117, 0.0576, 0.7561, 0.009929, 0.7984, 0.009929, 0.8337, 0.02679, 0.8469, 0.02679, 0.8056, 0.02679, 0.8056, 0.02679, 0.8469, 0.0576, 0.858, 0.0576, 0.8117, 0.009929, 0.7561, 0.02679, 0.7561, 0.02679, 0.7065, 0.009929, 0.7137, 0.009929, 0.7137, 0.02679, 0.7065, 0.02679, 0.6652, 0.009929, 0.6785, 0.02679, 0.7561, 0.0576, 0.7561, 0.0576, 0.7005, 0.02679, 0.7065, 0.02679, 0.7065, 0.0576, 0.7005, 0.0576, 0.6542, 0.02679, 0.6652, 0.009929, 0.7561, 0.009929, 0.7137, 0.0004371, 0.721, 0.0004371, 0.7561, 0.8955, 0.385, 0.8955, 0.3499, 0.8868, 0.356, 0.8868, 0.385, 0.193, 0.8689, 0.193, 0.9037, 0.1835, 0.8977, 0.1835, 0.8677, 0.6245, 0.3543, 0.6544, 0.3526, 0.6499, 0.3616, 0.624, 0.363, 0.009929, 0.7561, 0.0004371, 0.7561, 0.0004371, 0.7912, 0.009929, 0.7984, 0.2034, 0.8689, 0.1939, 0.8677, 0.1939, 0.8977, 0.2034, 0.9037, 0.8955, 0.385, 0.8868, 0.385, 0.8868, 0.4141, 0.8955, 0.4201, 0.6245, 0.2869, 0.624, 0.2957, 0.6499, 0.2943, 0.6544, 0.2853, 0.0161, 0.9028, 0.01637, 0.9257, 0.03229, 0.9282, 0.03229, 0.9028, 0.03229, 0.9028, 0.03229, 0.9282, 0.04601, 0.9318, 0.04601, 0.9028, 0.7725, 0.3807, 0.7942, 0.3822, 0.7922, 0.3978, 0.7686, 0.3964, 0.7686, 0.3964, 0.7922, 0.3978, 0.7944, 0.4116, 0.7684, 0.4102, 0.0161, 0.9028, 0.03229, 0.9028, 0.03229, 0.8774, 0.01637, 0.8799, 0.7595, 0.3085, 0.7557, 0.3243, 0.7792, 0.3256, 0.7812, 0.31, 0.03229, 0.9028, 0.04601, 0.9028, 0.04601, 0.8738, 0.03229, 0.8774, 0.7557, 0.3243, 0.7555, 0.338, 0.7814, 0.3394, 0.7792, 0.3256, 0.0161, 0.9028, 0.01637, 0.8799, 0.001504, 0.8828, 0.0004371, 0.9028, 0.694, 0.322, 0.7005, 0.302, 0.7198, 0.3035, 0.7146, 0.322, 0.7595, 0.3085, 0.7812, 0.31, 0.7892, 0.2964, 0.77, 0.2942, 0.7005, 0.302, 0.7198, 0.2853, 0.7303, 0.2908, 0.7198, 0.3035, 0.0161, 0.9028, 0.0004371, 0.9028, 0.001504, 0.9228, 0.01637, 0.9257, 0.7725, 0.3807, 0.783, 0.3664, 0.8022, 0.3685, 0.7942, 0.3822, 0.694, 0.322, 0.7146, 0.322, 0.7198, 0.3406, 0.7005, 0.3421, 0.7005, 0.3421, 0.7198, 0.3406, 0.7303, 0.3533, 0.7198, 0.3588, 0.6475, 0.4405, 0.5741, 0.4478, 0.5352, 0.428, 0.6224, 0.4216, 0.216, 0.6282, 0.1288, 0.6303, 0.09791, 0.6009, 0.1954, 0.5977, 0.5741, 0.4478, 0.5109, 0.47, 0.4618, 0.4507, 0.5352, 0.428, 0.1288, 0.6303, 0.05541, 0.6338, 0.0005337, 0.6082, 0.09791, 0.6009, 0.2411, 0.6444, 0.216, 0.6282, 0.298, 0.6274, 0.3121, 0.6442, 0.3121, 0.6442, 0.298, 0.6274, 0.3643, 0.6274, 0.3702, 0.6442, 0.216, 0.6282, 0.1954, 0.5977, 0.2863, 0.5966, 0.298, 0.6274, 0.298, 0.6274, 0.2863, 0.5966, 0.3593, 0.5966, 0.3643, 0.6274, 0.6475, 0.4405, 0.7184, 0.4474, 0.7324, 0.4643, 0.6718, 0.4587, 0.6718, 0.4587, 0.7324, 0.4643, 0.7441, 0.4784, 0.6919, 0.4737, 0.7184, 0.4474, 0.7766, 0.4686, 0.7825, 0.4818, 0.7324, 0.4643, 0.7324, 0.4643, 0.7825, 0.4818, 0.7875, 0.4929, 0.7441, 0.4784, 0.6475, 0.4405, 0.6718, 0.4587, 0.6102, 0.4653, 0.5741, 0.4478, 0.5741, 0.4478, 0.6102, 0.4653, 0.557, 0.4843, 0.5109, 0.47, 0.6718, 0.4587, 0.6919, 0.4737, 0.6391, 0.4789, 0.6102, 0.4653, 0.6102, 0.4653, 0.6391, 0.4789, 0.5942, 0.4941, 0.557, 0.4843, 0.3311, 0.7561, 0.3311, 0.7138, 0.3144, 0.7065, 0.3144, 0.7561, 0.3144, 0.7561, 0.3144, 0.7065, 0.2836, 0.7005, 0.2836, 0.7561, 0.3311, 0.7138, 0.3311, 0.6785, 0.3144, 0.6652, 0.3144, 0.7065, 0.3144, 0.7065, 0.3144, 0.6652, 0.2836, 0.6542, 0.2836, 0.7005, 0.3311, 0.7561, 0.3144, 0.7561, 0.3144, 0.8056, 0.3311, 0.7984, 0.3311, 0.7984, 0.3144, 0.8056, 0.3144, 0.8469, 0.3311, 0.8337, 0.3144, 0.7561, 0.2836, 0.7561, 0.2836, 0.8117, 0.3144, 0.8056, 0.3144, 0.8056, 0.2836, 0.8117, 0.2836, 0.858, 0.3144, 0.8469, 0.3311, 0.7561, 0.3311, 0.7984, 0.3404, 0.7911, 0.3404, 0.7561, 0.05424, 0.9028, 0.05424, 0.8677, 0.04601, 0.8738, 0.04601, 0.9028, 0.2042, 0.8688, 0.2042, 0.9037, 0.2135, 0.8978, 0.2135, 0.8677, 0.7559, 0.3463, 0.7859, 0.3479, 0.7814, 0.3394, 0.7555, 0.338, 0.3311, 0.7561, 0.3404, 0.7561, 0.3404, 0.721, 0.3311, 0.7138, 0.2144, 0.8688, 0.2236, 0.8677, 0.2236, 0.8978, 0.2144, 0.9037, 0.05424, 0.9028, 0.04601, 0.9028, 0.04601, 0.9318, 0.05424, 0.9379, 0.7689, 0.4184, 0.7684, 0.4102, 0.7944, 0.4116, 0.7989, 0.4201, 0.4429, 0.5594, 0.4703, 0.6021, 0.421, 0.6296, 0.3962, 0.6004, 0.857, 0.5044, 0.8306, 0.4767, 0.8705, 0.4478, 0.8873, 0.4719, 0.4703, 0.6021, 0.5109, 0.6311, 0.4618, 0.6562, 0.421, 0.6296, 0.8306, 0.4767, 0.7883, 0.4525, 0.8415, 0.4216, 0.8705, 0.4478, 0.4429, 0.5594, 0.3962, 0.6004, 0.3711, 0.5787, 0.3962, 0.537, 0.8608, 0.5677, 0.8834, 0.5246, 0.9052, 0.5376, 0.8936, 0.579, 0.857, 0.5044, 0.8873, 0.4719, 0.9024, 0.4905, 0.8834, 0.5246, 0.8834, 0.5246, 0.9024, 0.4905, 0.9159, 0.5021, 0.9052, 0.5376, 0.4429, 0.5594, 0.3962, 0.537, 0.421, 0.4907, 0.4703, 0.5075, 0.4703, 0.5075, 0.421, 0.4907, 0.4618, 0.4507, 0.5109, 0.47, 0.8608, 0.5677, 0.8936, 0.579, 0.8809, 0.6246, 0.8388, 0.6154, 0.8388, 0.6154, 0.8809, 0.6246, 0.8563, 0.6735, 0.8004, 0.6577, 0.4429, 0.5594, 0.4703, 0.5075, 0.5218, 0.516, 0.5087, 0.5526, 0.5087, 0.5526, 0.5218, 0.516, 0.5656, 0.5196, 0.5554, 0.5494, 0.4703, 0.5075, 0.5109, 0.47, 0.557, 0.4843, 0.5218, 0.516, 0.5218, 0.516, 0.557, 0.4843, 0.5942, 0.4941, 0.5656, 0.5196, 0.4429, 0.5594, 0.5087, 0.5526, 0.5218, 0.5862, 0.4703, 0.6021, 0.4703, 0.6021, 0.5218, 0.5862, 0.557, 0.6129, 0.5109, 0.6311, 0.5087, 0.5526, 0.5554, 0.5494, 0.5656, 0.5777, 0.5218, 0.5862, 0.5218, 0.5862, 0.5656, 0.5777, 0.5942, 0.6006, 0.557, 0.6129, 0.7119, 0.5461, 0.7119, 0.5677, 0.6736, 0.5662, 0.6708, 0.5461, 0.6708, 0.5461, 0.6736, 0.5662, 0.6417, 0.5647, 0.6365, 0.5461, 0.7119, 0.5677, 0.7119, 0.5856, 0.6765, 0.5829, 0.6736, 0.5662, 0.6736, 0.5662, 0.6765, 0.5829, 0.6522, 0.5774, 0.6417, 0.5647, 0.7119, 0.5461, 0.6708, 0.5461, 0.6736, 0.5261, 0.7119, 0.5246, 0.7119, 0.5246, 0.6736, 0.5261, 0.6765, 0.5094, 0.7119, 0.5067, 0.6708, 0.5461, 0.6365, 0.5461, 0.6417, 0.5276, 0.6736, 0.5261, 0.6736, 0.5261, 0.6417, 0.5276, 0.6522, 0.5149, 0.6765, 0.5094, 0.7119, 0.5461, 0.7119, 0.5246, 0.7501, 0.5261, 0.753, 0.5461, 0.7489, 0.322, 0.7517, 0.3421, 0.7198, 0.3406, 0.7146, 0.322, 0.7119, 0.5246, 0.7119, 0.5067, 0.7473, 0.5094, 0.7501, 0.5261, 0.7517, 0.3421, 0.7546, 0.3588, 0.7303, 0.3533, 0.7198, 0.3406, 0.7119, 0.5461, 0.753, 0.5461, 0.7501, 0.5662, 0.7119, 0.5677, 0.7119, 0.5677, 0.7501, 0.5662, 0.7473, 0.5829, 0.7119, 0.5856, 0.7489, 0.322, 0.7146, 0.322, 0.7198, 0.3035, 0.7517, 0.302, 0.7517, 0.302, 0.7198, 0.3035, 0.7303, 0.2908, 0.7546, 0.2853, 0.9696, 0.9297, 0.9699, 0.973, 0.9858, 0.9709, 0.9858, 0.9237, 0.9858, 0.9237, 0.9858, 0.9709, 0.9996, 0.9639, 0.9996, 0.9117, 0.8173, 0.3117, 0.7812, 0.31, 0.7792, 0.3256, 0.8184, 0.3278, 0.8184, 0.3278, 0.7792, 0.3256, 0.7814, 0.3394, 0.8247, 0.3418, 0.9696, 0.9297, 0.9858, 0.9237, 0.9858, 0.8762, 0.9699, 0.8863, 0.9699, 0.8863, 0.9858, 0.8762, 0.9858, 0.8363, 0.9702, 0.85, 0.9858, 0.9237, 0.9996, 0.9117, 0.9996, 0.8589, 0.9858, 0.8762, 0.6564, 0.6057, 0.6391, 0.6144, 0.5942, 0.6006, 0.6165, 0.5932, 0.9696, 0.9297, 0.9699, 0.8863, 0.9551, 0.8934, 0.954, 0.9317, 0.954, 0.9317, 0.9551, 0.8934, 0.9431, 0.8963, 0.9411, 0.9317, 0.9699, 0.8863, 0.9702, 0.85, 0.9561, 0.8615, 0.9551, 0.8934, 0.9551, 0.8934, 0.9561, 0.8615, 0.947, 0.872, 0.9431, 0.8963, 0.9696, 0.9297, 0.954, 0.9317, 0.9551, 0.9699, 0.9699, 0.973, 0.8173, 0.3117, 0.8212, 0.2971, 0.7892, 0.2964, 0.7812, 0.31, 0.954, 0.9317, 0.9411, 0.9317, 0.9431, 0.9671, 0.9551, 0.9699, 0.8212, 0.2971, 0.8247, 0.2853, 0.8002, 0.2879, 0.7892, 0.2964, 0.9104, 0.952, 0.9106, 0.9086, 0.9266, 0.8985, 0.9266, 0.946, 0.9266, 0.946, 0.9266, 0.8985, 0.9403, 0.8812, 0.9403, 0.9339, 0.9106, 0.9086, 0.9109, 0.8723, 0.9266, 0.8586, 0.9266, 0.8985, 0.9266, 0.8985, 0.9266, 0.8586, 0.9403, 0.8363, 0.9403, 0.8812, 0.9104, 0.952, 0.9266, 0.946, 0.9266, 0.9932, 0.9106, 0.9953, 0.8302, 0.3839, 0.8314, 0.3999, 0.7922, 0.3978, 0.7942, 0.3822, 0.9266, 0.946, 0.9403, 0.9339, 0.9403, 0.9862, 0.9266, 0.9932, 0.8314, 0.3999, 0.8377, 0.414, 0.7944, 0.4116, 0.7922, 0.3978, 0.9104, 0.952, 0.9106, 0.9953, 0.8958, 0.9922, 0.8947, 0.954, 0.8947, 0.954, 0.8958, 0.9922, 0.8838, 0.9893, 0.8819, 0.954, 0.8302, 0.3839, 0.7942, 0.3822, 0.8022, 0.3685, 0.8342, 0.3692, 0.8342, 0.3692, 0.8022, 0.3685, 0.8132, 0.36, 0.8377, 0.3575, 0.9104, 0.952, 0.8947, 0.954, 0.8958, 0.9157, 0.9106, 0.9086, 0.9106, 0.9086, 0.8958, 0.9157, 0.8968, 0.8838, 0.9109, 0.8723, 0.8947, 0.954, 0.8819, 0.954, 0.8838, 0.9186, 0.8958, 0.9157, 0.8958, 0.9157, 0.8838, 0.9186, 0.8877, 0.8943, 0.8968, 0.8838, 0.6009, 0.5465, 0.6083, 0.5693, 0.5919, 0.5726, 0.5834, 0.5474, 0.5834, 0.5474, 0.5919, 0.5726, 0.5656, 0.5777, 0.5554, 0.5494, 0.6083, 0.5693, 0.6302, 0.5882, 0.6165, 0.5932, 0.5919, 0.5726, 0.5919, 0.5726, 0.6165, 0.5932, 0.5942, 0.6006, 0.5656, 0.5777, 0.6009, 0.5465, 0.5834, 0.5474, 0.5919, 0.5217, 0.6083, 0.5235, 0.6083, 0.5235, 0.5919, 0.5217, 0.6165, 0.5, 0.6302, 0.5043, 0.5834, 0.5474, 0.5554, 0.5494, 0.5656, 0.5196, 0.5919, 0.5217, 0.5919, 0.5217, 0.5656, 0.5196, 0.5942, 0.4941, 0.6165, 0.5, 0.859, 0.3081, 0.8592, 0.331, 0.8444, 0.3284, 0.8433, 0.3084, 0.6159, 0.5461, 0.6224, 0.5261, 0.6417, 0.5276, 0.6365, 0.5461, 0.6083, 0.5235, 0.6302, 0.5043, 0.6417, 0.5094, 0.6224, 0.5261, 0.6224, 0.5261, 0.6417, 0.5094, 0.6522, 0.5149, 0.6417, 0.5276, 0.859, 0.3081, 0.8433, 0.3084, 0.8444, 0.2884, 0.8592, 0.2853, 0.6083, 0.5693, 0.6224, 0.5662, 0.6417, 0.5829, 0.6302, 0.5882, 0.6159, 0.5461, 0.6365, 0.5461, 0.6417, 0.5647, 0.6224, 0.5662, 0.6224, 0.5662, 0.6417, 0.5647, 0.6522, 0.5774, 0.6417, 0.5829, 0.4994, 0.2323, 0.522, 0.2408, 0.5245, 0.2244, 0.4992, 0.2148, 0.4992, 0.2148, 0.5245, 0.2244, 0.5278, 0.1982, 0.4985, 0.1866, 0.9123, 0.819, 0.9126, 0.7971, 0.9292, 0.8108, 0.9292, 0.8354, 0.5245, 0.2244, 0.5451, 0.25, 0.552, 0.2279, 0.5278, 0.1982, 0.4994, 0.2323, 0.4992, 0.2148, 0.4737, 0.222, 0.4763, 0.2386, 0.4763, 0.2386, 0.4737, 0.222, 0.4519, 0.2456, 0.4563, 0.2596, 0.4992, 0.2148, 0.4985, 0.1866, 0.4698, 0.1954, 0.4737, 0.222, 0.4737, 0.222, 0.4698, 0.1954, 0.4455, 0.2229, 0.4519, 0.2456, 0.8421, 0.3082, 0.8424, 0.3311, 0.8267, 0.328, 0.8256, 0.3079, 0.9077, 0.329, 0.9275, 0.3218, 0.9252, 0.3025, 0.9069, 0.3084, 0.949, 0.5663, 0.9492, 0.5443, 0.9344, 0.5329, 0.9332, 0.5521, 0.9275, 0.3218, 0.9435, 0.3018, 0.9375, 0.2916, 0.9252, 0.3025, 0.8421, 0.3082, 0.8256, 0.3079, 0.8267, 0.2879, 0.8424, 0.2853, 0.9123, 0.819, 0.8966, 0.8048, 0.8977, 0.7856, 0.9126, 0.7971, 0.9077, 0.329, 0.9069, 0.3084, 0.8882, 0.304, 0.8874, 0.3233, 0.8874, 0.3233, 0.8882, 0.304, 0.875, 0.294, 0.8699, 0.3047, 0.391, 0.2732, 0.3991, 0.2002, 0.3787, 0.1601, 0.3728, 0.2471, 0.216, 0.0168, 0.1288, 0.01482, 0.09784, 0.04428, 0.1954, 0.04729, 0.3991, 0.2002, 0.4189, 0.1379, 0.3961, 0.08749, 0.3787, 0.1601, 0.1288, 0.01482, 0.05542, 0.01144, 0.0004371, 0.03703, 0.09784, 0.04428, 0.2412, 0.0004371, 0.216, 0.0168, 0.298, 0.01743, 0.3121, 0.0005566, 0.3121, 0.0005566, 0.298, 0.01743, 0.3642, 0.01738, 0.3702, 0.0005146, 0.216, 0.0168, 0.1954, 0.04729, 0.2862, 0.04825, 0.298, 0.01743, 0.298, 0.01743, 0.2862, 0.04825, 0.3592, 0.04819, 0.3642, 0.01738, 0.391, 0.2732, 0.3955, 0.3444, 0.4117, 0.3593, 0.4085, 0.2986, 0.4085, 0.2986, 0.4117, 0.3593, 0.4252, 0.3718, 0.4227, 0.3194, 0.3955, 0.3444, 0.4139, 0.4035, 0.4268, 0.4101, 0.4117, 0.3593, 0.4117, 0.3593, 0.4268, 0.4101, 0.4376, 0.4157, 0.4252, 0.3718, 0.391, 0.2732, 0.4085, 0.2986, 0.4165, 0.2373, 0.3991, 0.2002, 0.3991, 0.2002, 0.4165, 0.2373, 0.435, 0.185, 0.4189, 0.1379, 0.4085, 0.2986, 0.4227, 0.3194, 0.4297, 0.267, 0.4165, 0.2373, 0.4165, 0.2373, 0.4297, 0.267, 0.4455, 0.2229, 0.435, 0.185, 0.4933, 0.07333, 0.5441, 0.1033, 0.5631, 0.0546, 0.5176, 0.02765, 0.5752, 0.8128, 0.5533, 0.8609, 0.5955, 0.87, 0.6082, 0.8239, 0.5441, 0.1033, 0.5799, 0.1456, 0.6015, 0.09729, 0.5631, 0.0546, 0.5631, 0.0546, 0.6015, 0.09729, 0.6231, 0.04326, 0.5766, 0.01355, 0.4933, 0.07333, 0.5176, 0.02765, 0.4768, 0.0004371, 0.4542, 0.02462, 0.5715, 0.7494, 0.5979, 0.7693, 0.617, 0.7349, 0.6019, 0.7167, 0.5752, 0.8128, 0.6082, 0.8239, 0.6198, 0.782, 0.5979, 0.7693, 0.5979, 0.7693, 0.6198, 0.782, 0.6305, 0.7464, 0.617, 0.7349, 0.4933, 0.07333, 0.4542, 0.02462, 0.4243, 0.04797, 0.4496, 0.09877, 0.4496, 0.09877, 0.4243, 0.04797, 0.3961, 0.08749, 0.4189, 0.1379, 0.5715, 0.7494, 0.6019, 0.7167, 0.5851, 0.6931, 0.5451, 0.7222, 0.4243, 0.04797, 0.3997, 0.0051, 0.3711, 0.03123, 0.3961, 0.08749, 0.4933, 0.07333, 0.4496, 0.09877, 0.4632, 0.1511, 0.4974, 0.1396, 0.4974, 0.1396, 0.4632, 0.1511, 0.4698, 0.1954, 0.4985, 0.1866, 0.4496, 0.09877, 0.4189, 0.1379, 0.435, 0.185, 0.4632, 0.1511, 0.4632, 0.1511, 0.435, 0.185, 0.4455, 0.2229, 0.4698, 0.1954, 0.4933, 0.07333, 0.4974, 0.1396, 0.5333, 0.1545, 0.5441, 0.1033, 0.5441, 0.1033, 0.5333, 0.1545, 0.5635, 0.1912, 0.5799, 0.1456, 0.4974, 0.1396, 0.4985, 0.1866, 0.5278, 0.1982, 0.5333, 0.1545, 0.5333, 0.1545, 0.5278, 0.1982, 0.552, 0.2279, 0.5635, 0.1912, 0.2412, 0.3229, 0.3121, 0.323, 0.298, 0.3399, 0.216, 0.3392, 0.216, 0.3392, 0.298, 0.3399, 0.2862, 0.3707, 0.1954, 0.3697, 0.3121, 0.323, 0.3702, 0.3229, 0.3642, 0.3398, 0.298, 0.3399, 0.298, 0.3399, 0.3642, 0.3398, 0.3592, 0.3706, 0.2862, 0.3707, 0.6031, 0.2833, 0.6231, 0.2591, 0.6208, 0.1717, 0.5992, 0.2098, 0.5992, 0.2098, 0.6208, 0.1717, 0.6015, 0.09729, 0.5799, 0.1456, 0.216, 0.3392, 0.1954, 0.3697, 0.09784, 0.3667, 0.1288, 0.3373, 0.1288, 0.3373, 0.09784, 0.3667, 0.0004371, 0.3595, 0.05542, 0.3339, 0.6031, 0.2833, 0.5992, 0.2098, 0.58, 0.2451, 0.5837, 0.307, 0.5837, 0.307, 0.58, 0.2451, 0.5651, 0.2735, 0.5678, 0.3263, 0.5992, 0.2098, 0.5799, 0.1456, 0.5635, 0.1912, 0.58, 0.2451, 0.58, 0.2451, 0.5635, 0.1912, 0.552, 0.2279, 0.5651, 0.2735, 0.6031, 0.2833, 0.5837, 0.307, 0.5753, 0.3672, 0.5928, 0.3539, 0.5928, 0.3539, 0.5753, 0.3672, 0.5554, 0.4163, 0.5689, 0.4109, 0.5837, 0.307, 0.5678, 0.3263, 0.5606, 0.3782, 0.5753, 0.3672, 0.5753, 0.3672, 0.5606, 0.3782, 0.5441, 0.4208, 0.5554, 0.4163, 0.904, 0.2333, 0.8825, 0.2342, 0.8854, 0.2722, 0.9056, 0.2743, 0.9056, 0.2743, 0.8854, 0.2722, 0.8882, 0.304, 0.9069, 0.3084, 0.8825, 0.2342, 0.8645, 0.2349, 0.8686, 0.27, 0.8854, 0.2722, 0.8854, 0.2722, 0.8686, 0.27, 0.875, 0.294, 0.8882, 0.304, 0.904, 0.2333, 0.9056, 0.2743, 0.9255, 0.2707, 0.9255, 0.2325, 0.9255, 0.2325, 0.9255, 0.2707, 0.9421, 0.2672, 0.9435, 0.2318, 0.9056, 0.2743, 0.9069, 0.3084, 0.9252, 0.3025, 0.9255, 0.2707, 0.9255, 0.2707, 0.9252, 0.3025, 0.9375, 0.2916, 0.9421, 0.2672, 0.904, 0.2333, 0.9255, 0.2325, 0.9225, 0.1944, 0.9024, 0.1924, 0.7308, 0.3653, 0.7107, 0.3625, 0.7122, 0.3943, 0.7308, 0.3995, 0.9255, 0.2325, 0.9435, 0.2318, 0.9394, 0.1966, 0.9225, 0.1944, 0.7107, 0.3625, 0.694, 0.3596, 0.6995, 0.3839, 0.7122, 0.3943, 0.904, 0.2333, 0.9024, 0.1924, 0.8825, 0.196, 0.8825, 0.2342, 0.8825, 0.2342, 0.8825, 0.196, 0.8659, 0.1995, 0.8645, 0.2349, 0.7308, 0.3653, 0.7308, 0.3995, 0.7493, 0.3943, 0.7508, 0.3625, 0.7508, 0.3625, 0.7493, 0.3943, 0.762, 0.3839, 0.7676, 0.3596, 0.8551, 0.385, 0.8554, 0.4079, 0.8723, 0.4105, 0.8723, 0.385, 0.8723, 0.385, 0.8723, 0.4105, 0.8868, 0.4141, 0.8868, 0.385, 0.6281, 0.3269, 0.6497, 0.3254, 0.6477, 0.3089, 0.6242, 0.3102, 0.6242, 0.3102, 0.6477, 0.3089, 0.6499, 0.2943, 0.624, 0.2957, 0.8551, 0.385, 0.8723, 0.385, 0.8723, 0.3596, 0.8554, 0.3621, 0.6281, 0.3942, 0.6242, 0.3776, 0.6477, 0.3763, 0.6497, 0.3928, 0.8723, 0.385, 0.8868, 0.385, 0.8868, 0.356, 0.8723, 0.3596, 0.6242, 0.3776, 0.624, 0.363, 0.6499, 0.3616, 0.6477, 0.3763, 0.8551, 0.385, 0.8554, 0.3621, 0.8397, 0.365, 0.8385, 0.385, 0.7308, 0.4201, 0.7508, 0.4136, 0.7493, 0.3943, 0.7308, 0.3995, 0.6281, 0.3942, 0.6497, 0.3928, 0.6577, 0.4072, 0.6385, 0.4094, 0.7508, 0.4136, 0.7676, 0.3943, 0.762, 0.3839, 0.7493, 0.3943, 0.8551, 0.385, 0.8385, 0.385, 0.8397, 0.4051, 0.8554, 0.4079, 0.6281, 0.3269, 0.6385, 0.3421, 0.6577, 0.3399, 0.6497, 0.3254, 0.7308, 0.4201, 0.7308, 0.3995, 0.7122, 0.3943, 0.7107, 0.4136, 0.7107, 0.4136, 0.7122, 0.3943, 0.6995, 0.3839, 0.694, 0.3943, 0.9487, 0.4649, 0.949, 0.5082, 0.9658, 0.5183, 0.9658, 0.4709, 0.9658, 0.4709, 0.9658, 0.5183, 0.9803, 0.5357, 0.9803, 0.483, 0.949, 0.5082, 0.9492, 0.5443, 0.9658, 0.5581, 0.9658, 0.5183, 0.9658, 0.5183, 0.9658, 0.5581, 0.9803, 0.5805, 0.9803, 0.5357, 0.9487, 0.4649, 0.9658, 0.4709, 0.9658, 0.4237, 0.949, 0.4216, 0.6856, 0.3237, 0.6868, 0.3068, 0.6477, 0.3089, 0.6497, 0.3254, 0.9658, 0.4709, 0.9803, 0.483, 0.9803, 0.4308, 0.9658, 0.4237, 0.6868, 0.3068, 0.6931, 0.2919, 0.6499, 0.2943, 0.6477, 0.3089, 0.9487, 0.4649, 0.949, 0.4216, 0.9332, 0.4247, 0.9321, 0.4629, 0.9321, 0.4629, 0.9332, 0.4247, 0.9206, 0.4276, 0.9185, 0.4629, 0.6856, 0.3237, 0.6497, 0.3254, 0.6577, 0.3399, 0.6896, 0.3393, 0.6896, 0.3393, 0.6577, 0.3399, 0.6687, 0.3489, 0.6931, 0.3518, 0.9487, 0.4649, 0.9321, 0.4629, 0.9332, 0.501, 0.949, 0.5082, 0.949, 0.5082, 0.9332, 0.501, 0.9344, 0.5329, 0.9492, 0.5443, 0.9321, 0.4629, 0.9185, 0.4629, 0.9206, 0.4982, 0.9332, 0.501, 0.9332, 0.501, 0.9206, 0.4982, 0.9247, 0.5224, 0.9344, 0.5329, 0.912, 0.7176, 0.9123, 0.6744, 0.9292, 0.6765, 0.9292, 0.7236, 0.9292, 0.7236, 0.9292, 0.6765, 0.9437, 0.6835, 0.9437, 0.7357, 0.6856, 0.3911, 0.6497, 0.3928, 0.6477, 0.3763, 0.6868, 0.3742, 0.6868, 0.3742, 0.6477, 0.3763, 0.6499, 0.3616, 0.6931, 0.3593, 0.912, 0.7176, 0.9292, 0.7236, 0.9292, 0.771, 0.9123, 0.7609, 0.9123, 0.7609, 0.9292, 0.771, 0.9292, 0.8108, 0.9126, 0.7971, 0.9292, 0.7236, 0.9437, 0.7357, 0.9437, 0.7884, 0.9292, 0.771, 0.9292, 0.771, 0.9437, 0.7884, 0.9437, 0.8332, 0.9292, 0.8108, 0.912, 0.7176, 0.9123, 0.7609, 0.8966, 0.7537, 0.8954, 0.7156, 0.8954, 0.7156, 0.8966, 0.7537, 0.8839, 0.7509, 0.8819, 0.7156, 0.9123, 0.7609, 0.9126, 0.7971, 0.8977, 0.7856, 0.8966, 0.7537, 0.8966, 0.7537, 0.8977, 0.7856, 0.8881, 0.7751, 0.8839, 0.7509, 0.912, 0.7176, 0.8954, 0.7156, 0.8966, 0.6774, 0.9123, 0.6744, 0.6856, 0.3911, 0.6896, 0.4066, 0.6577, 0.4072, 0.6497, 0.3928, 0.8954, 0.7156, 0.8819, 0.7156, 0.8839, 0.6803, 0.8966, 0.6774, 0.6896, 0.4066, 0.6931, 0.4191, 0.6687, 0.4163, 0.6577, 0.4072, 0.9087, 0.09597, 0.909, 0.05968, 0.9285, 0.05732, 0.9285, 0.09597, 0.9285, 0.09597, 0.9285, 0.05732, 0.9452, 0.05503, 0.9452, 0.09597, 0.909, 0.05968, 0.9094, 0.02942, 0.9285, 0.02512, 0.9285, 0.05732, 0.9285, 0.05732, 0.9285, 0.02512, 0.9452, 0.02091, 0.9452, 0.05503, 0.9087, 0.09597, 0.9285, 0.09597, 0.9285, 0.1346, 0.909, 0.1323, 0.909, 0.1323, 0.9285, 0.1346, 0.9285, 0.1668, 0.9094, 0.1625, 0.9285, 0.09597, 0.9452, 0.09597, 0.9452, 0.1369, 0.9285, 0.1346, 0.9285, 0.1346, 0.9452, 0.1369, 0.9452, 0.171, 0.9285, 0.1668, 0.9087, 0.09597, 0.909, 0.1323, 0.8909, 0.1283, 0.8896, 0.09597, 0.8896, 0.09597, 0.8909, 0.1283, 0.8763, 0.1259, 0.8739, 0.09597, 0.909, 0.1323, 0.9094, 0.1625, 0.8922, 0.1552, 0.8909, 0.1283, 0.8909, 0.1283, 0.8922, 0.1552, 0.8811, 0.1464, 0.8763, 0.1259, 0.9087, 0.09597, 0.8896, 0.09597, 0.8909, 0.06367, 0.909, 0.05968, 0.909, 0.05968, 0.8909, 0.06367, 0.8922, 0.03669, 0.9094, 0.02942, 0.8896, 0.09597, 0.8739, 0.09597, 0.8763, 0.06607, 0.8909, 0.06367, 0.8909, 0.06367, 0.8763, 0.06607, 0.8811, 0.04557, 0.8922, 0.03669, 0.6528, 0.1419, 0.6568, 0.1923, 0.6283, 0.2, 0.624, 0.1418, 0.7785, 0.7974, 0.7792, 0.8556, 0.7311, 0.8616, 0.7306, 0.7974, 0.6568, 0.1923, 0.6699, 0.2341, 0.6446, 0.2472, 0.6283, 0.2, 0.7792, 0.8556, 0.7823, 0.9027, 0.7331, 0.9217, 0.7311, 0.8616, 0.6528, 0.1419, 0.624, 0.1418, 0.6286, 0.08357, 0.6571, 0.09147, 0.6571, 0.09147, 0.6286, 0.08357, 0.6451, 0.03654, 0.6703, 0.04985, 0.7785, 0.7974, 0.7306, 0.7974, 0.7311, 0.7332, 0.7792, 0.7392, 0.7792, 0.7392, 0.7311, 0.7332, 0.7331, 0.6731, 0.7823, 0.6921, 0.6528, 0.1419, 0.6571, 0.09147, 0.6845, 0.09723, 0.681, 0.142, 0.681, 0.142, 0.6845, 0.09723, 0.7071, 0.1012, 0.7044, 0.1421, 0.6571, 0.09147, 0.6703, 0.04985, 0.6947, 0.05996, 0.6845, 0.09723, 0.6845, 0.09723, 0.6947, 0.05996, 0.7146, 0.06706, 0.7071, 0.1012, 0.6528, 0.1419, 0.681, 0.142, 0.6843, 0.1868, 0.6568, 0.1923, 0.6568, 0.1923, 0.6843, 0.1868, 0.6943, 0.2241, 0.6699, 0.2341, 0.681, 0.142, 0.7044, 0.1421, 0.7068, 0.183, 0.6843, 0.1868, 0.6843, 0.1868, 0.7068, 0.183, 0.7142, 0.2172, 0.6943, 0.2241, 0.7206, 0.01826, 0.6932, 0.02578, 0.676, 0.0118, 0.7131, 0.005324, 0.9135, 0.5782, 0.9084, 0.6157, 0.8809, 0.6246, 0.8936, 0.579, 0.6932, 0.02578, 0.6703, 0.04985, 0.6451, 0.03654, 0.676, 0.0118, 0.9084, 0.6157, 0.9039, 0.6468, 0.8563, 0.6735, 0.8809, 0.6246, 0.7206, 0.01826, 0.7131, 0.005324, 0.7478, 0.01305, 0.7475, 0.02624, 0.7475, 0.02624, 0.7478, 0.01305, 0.7746, 0.0385, 0.7693, 0.0506, 0.9135, 0.5782, 0.8936, 0.579, 0.9052, 0.5376, 0.9176, 0.5432, 0.7478, 0.01305, 0.7542, 0.0004371, 0.7889, 0.02285, 0.7746, 0.0385, 0.7206, 0.01826, 0.7475, 0.02624, 0.7516, 0.0378, 0.7315, 0.03026, 0.9176, 0.4201, 0.8985, 0.4141, 0.8964, 0.403, 0.9106, 0.4074, 0.7475, 0.02624, 0.7693, 0.0506, 0.7684, 0.06026, 0.7516, 0.0378, 0.7239, 0.882, 0.7239, 0.8596, 0.7138, 0.8526, 0.7138, 0.8731, 0.7206, 0.01826, 0.7315, 0.03026, 0.7115, 0.03764, 0.6932, 0.02578, 0.6932, 0.02578, 0.7115, 0.03764, 0.6947, 0.05996, 0.6703, 0.04985, 0.7315, 0.03026, 0.742, 0.03988, 0.7271, 0.04664, 0.7115, 0.03764, 0.7115, 0.03764, 0.7271, 0.04664, 0.7146, 0.06706, 0.6947, 0.05996, 0.7207, 0.266, 0.7478, 0.2583, 0.7483, 0.2715, 0.7132, 0.2789, 0.6282, 0.8232, 0.6323, 0.7878, 0.6198, 0.782, 0.6082, 0.8239, 0.7478, 0.2583, 0.7698, 0.2341, 0.7753, 0.2462, 0.7483, 0.2715, 0.7483, 0.2715, 0.7753, 0.2462, 0.7898, 0.262, 0.7548, 0.2841, 0.7207, 0.266, 0.7132, 0.2789, 0.6757, 0.2721, 0.693, 0.2583, 0.693, 0.2583, 0.6757, 0.2721, 0.6446, 0.2472, 0.6699, 0.2341, 0.6282, 0.8232, 0.6082, 0.8239, 0.5955, 0.87, 0.6231, 0.861, 0.6231, 0.861, 0.5955, 0.87, 0.5709, 0.9194, 0.6186, 0.8926, 0.7207, 0.266, 0.693, 0.2583, 0.7112, 0.2466, 0.7315, 0.2541, 0.7315, 0.2541, 0.7112, 0.2466, 0.7267, 0.2377, 0.7418, 0.2446, 0.693, 0.2583, 0.6699, 0.2341, 0.6943, 0.2241, 0.7112, 0.2466, 0.7112, 0.2466, 0.6943, 0.2241, 0.7142, 0.2172, 0.7267, 0.2377, 0.7207, 0.266, 0.7315, 0.2541, 0.7517, 0.2467, 0.7478, 0.2583, 0.7478, 0.2583, 0.7517, 0.2467, 0.7686, 0.2244, 0.7698, 0.2341, 0.3627, 0.88, 0.3558, 0.8674, 0.3414, 0.863, 0.3433, 0.8741, 0.7238, 0.6731, 0.7138, 0.682, 0.7138, 0.7025, 0.7239, 0.6955, 0.7859, 0.1424, 0.7819, 0.0922, 0.788, 0.08517, 0.7915, 0.1424, 0.7915, 0.1424, 0.788, 0.08517, 0.7961, 0.08124, 0.7982, 0.1425, 0.7819, 0.0922, 0.7693, 0.0506, 0.7746, 0.0385, 0.788, 0.08517, 0.788, 0.08517, 0.7746, 0.0385, 0.7889, 0.02285, 0.7961, 0.08124, 0.7859, 0.1424, 0.7915, 0.1424, 0.7885, 0.1997, 0.7822, 0.1926, 0.7822, 0.1926, 0.7885, 0.1997, 0.7753, 0.2462, 0.7698, 0.2341, 0.7915, 0.1424, 0.7982, 0.1425, 0.7967, 0.2037, 0.7885, 0.1997, 0.7885, 0.1997, 0.7967, 0.2037, 0.7898, 0.262, 0.7753, 0.2462, 0.729, 0.7775, 0.7291, 0.7273, 0.7239, 0.7328, 0.7239, 0.7775, 0.7239, 0.7775, 0.7239, 0.7328, 0.7138, 0.7366, 0.7138, 0.7775, 0.7291, 0.7273, 0.7297, 0.6858, 0.7239, 0.6955, 0.7239, 0.7328, 0.7239, 0.7328, 0.7239, 0.6955, 0.7138, 0.7025, 0.7138, 0.7366, 0.729, 0.7775, 0.7239, 0.7775, 0.7239, 0.8223, 0.7291, 0.8277, 0.7291, 0.8277, 0.7239, 0.8223, 0.7239, 0.8596, 0.7297, 0.8693, 0.7239, 0.7775, 0.7138, 0.7775, 0.7138, 0.8185, 0.7239, 0.8223, 0.7239, 0.8223, 0.7138, 0.8185, 0.7138, 0.8526, 0.7239, 0.8596, 0.9535, 0.2735, 0.9532, 0.3082, 0.9447, 0.3057, 0.9443, 0.2734, 0.6331, 0.7775, 0.6361, 0.8098, 0.6449, 0.8074, 0.6426, 0.7775, 0.9532, 0.3082, 0.953, 0.3371, 0.9452, 0.3327, 0.9447, 0.3057, 0.6361, 0.8098, 0.6449, 0.8368, 0.6497, 0.8279, 0.6449, 0.8074, 0.9535, 0.2735, 0.9443, 0.2734, 0.9452, 0.2411, 0.9538, 0.2388, 0.9538, 0.2388, 0.9452, 0.2411, 0.946, 0.2141, 0.954, 0.2098, 0.6331, 0.7775, 0.6426, 0.7775, 0.6449, 0.7476, 0.6361, 0.7452, 0.6361, 0.7452, 0.6449, 0.7476, 0.6497, 0.7271, 0.6449, 0.7183, 0.9535, 0.2735, 0.9538, 0.2388, 0.9623, 0.2413, 0.9627, 0.2736, 0.8645, 0.09597, 0.8675, 0.06367, 0.8763, 0.06607, 0.8739, 0.09597, 0.9538, 0.2388, 0.954, 0.2098, 0.9619, 0.2143, 0.9623, 0.2413, 0.8675, 0.06367, 0.8763, 0.03669, 0.8811, 0.04557, 0.8763, 0.06607, 0.9535, 0.2735, 0.9627, 0.2736, 0.9618, 0.3059, 0.9532, 0.3082, 0.9532, 0.3082, 0.9618, 0.3059, 0.9609, 0.3328, 0.953, 0.3371, 0.8645, 0.09597, 0.8739, 0.09597, 0.8763, 0.1259, 0.8675, 0.1283, 0.8675, 0.1283, 0.8763, 0.1259, 0.8811, 0.1464, 0.8763, 0.1552, 0.3577, 0.8298, 0.348, 0.8272, 0.3434, 0.8461, 0.3548, 0.8496, 0.3548, 0.8496, 0.3434, 0.8461, 0.3414, 0.863, 0.3558, 0.8674, 0.6777, 0.6928, 0.678, 0.711, 0.6971, 0.7067, 0.6971, 0.6874, 0.6971, 0.6874, 0.6971, 0.7067, 0.7138, 0.7025, 0.7138, 0.682, 0.3577, 0.8298, 0.3548, 0.8496, 0.3662, 0.8531, 0.3672, 0.8331, 0.909, 0.01123, 0.9285, 0.005799, 0.9285, 0.02512, 0.9094, 0.02942, 0.3548, 0.8496, 0.3558, 0.8674, 0.3702, 0.8719, 0.3662, 0.8531, 0.9285, 0.005799, 0.9452, 0.0004371, 0.9452, 0.02091, 0.9285, 0.02512, 0.3577, 0.8298, 0.3672, 0.8331, 0.3702, 0.815, 0.3624, 0.8113, 0.9541, 0.1924, 0.9627, 0.198, 0.9619, 0.2143, 0.954, 0.2098, 0.909, 0.01123, 0.9094, 0.02942, 0.8922, 0.03669, 0.8909, 0.02037, 0.8909, 0.02037, 0.8922, 0.03669, 0.8811, 0.04557, 0.8763, 0.03669, 0.3577, 0.8298, 0.3624, 0.8113, 0.3538, 0.81, 0.348, 0.8272, 0.6777, 0.6928, 0.6595, 0.7019, 0.6608, 0.7183, 0.678, 0.711, 0.9541, 0.1924, 0.954, 0.2098, 0.946, 0.2141, 0.9455, 0.1978, 0.6595, 0.7019, 0.6449, 0.7183, 0.6497, 0.7271, 0.6608, 0.7183, 0.6773, 0.7775, 0.6777, 0.8138, 0.6971, 0.8162, 0.6971, 0.7775, 0.6971, 0.7775, 0.6971, 0.8162, 0.7138, 0.8185, 0.7138, 0.7775, 0.6777, 0.8138, 0.678, 0.8441, 0.6971, 0.8484, 0.6971, 0.8162, 0.6971, 0.8162, 0.6971, 0.8484, 0.7138, 0.8526, 0.7138, 0.8185, 0.6773, 0.7775, 0.6971, 0.7775, 0.6971, 0.7389, 0.6777, 0.7412, 0.6777, 0.7412, 0.6971, 0.7389, 0.6971, 0.7067, 0.678, 0.711, 0.6971, 0.7775, 0.7138, 0.7775, 0.7138, 0.7366, 0.6971, 0.7389, 0.6971, 0.7389, 0.7138, 0.7366, 0.7138, 0.7025, 0.6971, 0.7067, 0.6773, 0.7775, 0.6777, 0.7412, 0.6595, 0.7452, 0.6582, 0.7775, 0.6582, 0.7775, 0.6595, 0.7452, 0.6449, 0.7476, 0.6426, 0.7775, 0.6777, 0.7412, 0.678, 0.711, 0.6608, 0.7183, 0.6595, 0.7452, 0.6595, 0.7452, 0.6608, 0.7183, 0.6497, 0.7271, 0.6449, 0.7476, 0.6773, 0.7775, 0.6582, 0.7775, 0.6595, 0.8098, 0.6777, 0.8138, 0.6777, 0.8138, 0.6595, 0.8098, 0.6608, 0.8368, 0.678, 0.8441, 0.6582, 0.7775, 0.6426, 0.7775, 0.6449, 0.8074, 0.6595, 0.8098, 0.6595, 0.8098, 0.6449, 0.8074, 0.6497, 0.8279, 0.6608, 0.8368, 0.9124, 0.3698, 0.9218, 0.373, 0.9208, 0.3931, 0.9096, 0.3896, 0.9096, 0.3896, 0.9208, 0.3931, 0.9248, 0.4119, 0.9106, 0.4074, 0.909, 0.1807, 0.9094, 0.1625, 0.9285, 0.1668, 0.9285, 0.1861, 0.9285, 0.1861, 0.9285, 0.1668, 0.9452, 0.171, 0.9452, 0.1915, 0.9124, 0.3698, 0.9096, 0.3896, 0.8983, 0.386, 0.9028, 0.3671, 0.6777, 0.8623, 0.6971, 0.8677, 0.6971, 0.8484, 0.678, 0.8441, 0.9096, 0.3896, 0.9106, 0.4074, 0.8964, 0.403, 0.8983, 0.386, 0.6971, 0.8677, 0.7138, 0.8731, 0.7138, 0.8526, 0.6971, 0.8484, 0.9124, 0.3698, 0.9028, 0.3671, 0.9086, 0.3499, 0.9171, 0.3512, 0.9529, 0.3546, 0.9444, 0.349, 0.9452, 0.3327, 0.953, 0.3371, 0.6777, 0.8623, 0.678, 0.8441, 0.6608, 0.8368, 0.6595, 0.8531, 0.6595, 0.8531, 0.6608, 0.8368, 0.6497, 0.8279, 0.6449, 0.8368, 0.9124, 0.3698, 0.9171, 0.3512, 0.9248, 0.355, 0.9218, 0.373, 0.909, 0.1807, 0.8909, 0.1716, 0.8922, 0.1552, 0.9094, 0.1625, 0.9529, 0.3546, 0.953, 0.3371, 0.9609, 0.3328, 0.9614, 0.3492, 0.8909, 0.1716, 0.8763, 0.1552, 0.8811, 0.1464, 0.8922, 0.1552, 0.1377, 0.8811, 0.1381, 0.892, 0.1568, 0.8927, 0.1568, 0.8811, 0.1568, 0.8811, 0.1568, 0.8927, 0.1729, 0.8934, 0.1729, 0.8811, 0.4133, 0.7323, 0.4138, 0.7507, 0.4322, 0.7462, 0.432, 0.7267, 0.432, 0.7267, 0.4322, 0.7462, 0.4483, 0.7419, 0.4481, 0.7213, 0.1377, 0.8811, 0.1568, 0.8811, 0.1568, 0.8694, 0.1381, 0.8701, 0.8313, 0.6939, 0.85, 0.6884, 0.85, 0.7079, 0.8316, 0.7122, 0.1568, 0.8811, 0.1729, 0.8811, 0.1729, 0.8688, 0.1568, 0.8694, 0.85, 0.6884, 0.8662, 0.6832, 0.8662, 0.7038, 0.85, 0.7079, 0.1377, 0.8811, 0.1381, 0.8701, 0.1206, 0.8712, 0.1193, 0.881, 0.3589, 0.8091, 0.3492, 0.8034, 0.3501, 0.7869, 0.3591, 0.7915, 0.8313, 0.6939, 0.8316, 0.7122, 0.8151, 0.7195, 0.8138, 0.7031, 0.8138, 0.7031, 0.8151, 0.7195, 0.8044, 0.7285, 0.7997, 0.7195, 0.1377, 0.8811, 0.1193, 0.881, 0.1206, 0.8907, 0.1381, 0.892, 0.4133, 0.7323, 0.3959, 0.7417, 0.3973, 0.7581, 0.4138, 0.7507, 0.3589, 0.8091, 0.3591, 0.7915, 0.3682, 0.7872, 0.3687, 0.8037, 0.3959, 0.7417, 0.3819, 0.7583, 0.3867, 0.7672, 0.3973, 0.7581, 0.8116, 0.1425, 0.8138, 0.1929, 0.8058, 0.1998, 0.8053, 0.1425, 0.8053, 0.1425, 0.8058, 0.1998, 0.7967, 0.2037, 0.7982, 0.1425, 0.8138, 0.1929, 0.8204, 0.2346, 0.8102, 0.2465, 0.8058, 0.1998, 0.8058, 0.1998, 0.8102, 0.2465, 0.7898, 0.262, 0.7967, 0.2037, 0.8116, 0.1425, 0.8053, 0.1425, 0.8052, 0.08514, 0.8132, 0.09215, 0.8132, 0.09215, 0.8052, 0.08514, 0.8093, 0.03846, 0.8196, 0.05047, 0.8053, 0.1425, 0.7982, 0.1425, 0.7961, 0.08124, 0.8052, 0.08514, 0.8052, 0.08514, 0.7961, 0.08124, 0.7889, 0.02285, 0.8093, 0.03846, 0.8808, 0.7794, 0.881, 0.8298, 0.8759, 0.8244, 0.8759, 0.7794, 0.8759, 0.7794, 0.8759, 0.8244, 0.8662, 0.8207, 0.8662, 0.7794, 0.8132, 0.09215, 0.8196, 0.05047, 0.8247, 0.06002, 0.8181, 0.09751, 0.8759, 0.8244, 0.8759, 0.862, 0.8662, 0.855, 0.8662, 0.8207, 0.8808, 0.7794, 0.8759, 0.7794, 0.8759, 0.7344, 0.881, 0.729, 0.8138, 0.1929, 0.8185, 0.1876, 0.8255, 0.2251, 0.8204, 0.2346, 0.8759, 0.7794, 0.8662, 0.7794, 0.8662, 0.7382, 0.8759, 0.7344, 0.8759, 0.7344, 0.8662, 0.7382, 0.8662, 0.7038, 0.8759, 0.6969, 0.4713, 0.8174, 0.4715, 0.868, 0.4961, 0.8755, 0.4963, 0.8171, 0.4963, 0.8171, 0.4961, 0.8755, 0.5442, 0.8809, 0.5442, 0.8167, 0.4715, 0.868, 0.4711, 0.9098, 0.4934, 0.9227, 0.4961, 0.8755, 0.4961, 0.8755, 0.4934, 0.9227, 0.5427, 0.9411, 0.5442, 0.8809, 0.4713, 0.8174, 0.4963, 0.8171, 0.495, 0.7588, 0.4706, 0.7667, 0.4706, 0.7667, 0.495, 0.7588, 0.4916, 0.7117, 0.4695, 0.7249, 0.4963, 0.8171, 0.5442, 0.8167, 0.5431, 0.7525, 0.495, 0.7588, 0.495, 0.7588, 0.5431, 0.7525, 0.5406, 0.6923, 0.4916, 0.7117, 0.4713, 0.8174, 0.4706, 0.7667, 0.4582, 0.7724, 0.4586, 0.8175, 0.4586, 0.8175, 0.4582, 0.7724, 0.4486, 0.7763, 0.4489, 0.8176, 0.4706, 0.7667, 0.4695, 0.7249, 0.4579, 0.7349, 0.4582, 0.7724, 0.4582, 0.7724, 0.4579, 0.7349, 0.4483, 0.7419, 0.4486, 0.7763, 0.4713, 0.8174, 0.4586, 0.8175, 0.459, 0.8625, 0.4715, 0.868, 0.4715, 0.868, 0.459, 0.8625, 0.4593, 0.9, 0.4711, 0.9098, 0.4586, 0.8175, 0.4489, 0.8176, 0.4493, 0.8588, 0.459, 0.8625, 0.459, 0.8625, 0.4493, 0.8588, 0.4496, 0.8932, 0.4593, 0.9, 0.847, 0.0183, 0.8317, 0.02615, 0.8212, 0.0131, 0.8386, 0.005542, 0.9062, 0.453, 0.9133, 0.4699, 0.9024, 0.4905, 0.8873, 0.4719, 0.8317, 0.02615, 0.8196, 0.05047, 0.8093, 0.03846, 0.8212, 0.0131, 0.8212, 0.0131, 0.8093, 0.03846, 0.7889, 0.02285, 0.8013, 0.0005318, 0.9176, 0.4438, 0.9062, 0.453, 0.8977, 0.4332, 0.9149, 0.4278, 0.4698, 0.9341, 0.4874, 0.9476, 0.4934, 0.9227, 0.4711, 0.9098, 0.9062, 0.453, 0.8873, 0.4719, 0.8705, 0.4478, 0.8977, 0.4332, 0.4874, 0.9476, 0.5154, 0.9609, 0.5427, 0.9411, 0.4934, 0.9227, 0.847, 0.0183, 0.8631, 0.02603, 0.8636, 0.03766, 0.8499, 0.0301, 0.1184, 0.8814, 0.1184, 0.8952, 0.1088, 0.8941, 0.1088, 0.8815, 0.4698, 0.9341, 0.4711, 0.9098, 0.4593, 0.9, 0.4595, 0.9225, 0.4595, 0.9225, 0.4593, 0.9, 0.4496, 0.8932, 0.4498, 0.9138, 0.847, 0.0183, 0.8499, 0.0301, 0.8361, 0.03755, 0.8317, 0.02615, 0.8317, 0.02615, 0.8361, 0.03755, 0.8247, 0.06002, 0.8196, 0.05047, 0.1184, 0.8814, 0.1088, 0.8815, 0.1088, 0.8689, 0.1184, 0.8677, 0.8759, 0.8845, 0.8662, 0.8757, 0.8662, 0.855, 0.8759, 0.862, 0.3596, 0.7272, 0.3702, 0.7274, 0.3692, 0.76, 0.3593, 0.7623, 0.3593, 0.7623, 0.3692, 0.76, 0.3682, 0.7872, 0.3591, 0.7915, 0.3711, 0.8182, 0.3802, 0.8182, 0.3822, 0.788, 0.3737, 0.7856, 0.3737, 0.7856, 0.3822, 0.788, 0.3867, 0.7672, 0.3819, 0.7583, 0.3596, 0.7272, 0.3593, 0.7623, 0.3495, 0.7597, 0.349, 0.7271, 0.7883, 0.7794, 0.7912, 0.7468, 0.7997, 0.7492, 0.7974, 0.7794, 0.3593, 0.7623, 0.3591, 0.7915, 0.3501, 0.7869, 0.3495, 0.7597, 0.7912, 0.7468, 0.7997, 0.7195, 0.8044, 0.7285, 0.7997, 0.7492, 0.3596, 0.7272, 0.349, 0.7271, 0.35, 0.6944, 0.3599, 0.6922, 0.3599, 0.6922, 0.35, 0.6944, 0.3509, 0.6672, 0.3602, 0.6629, 0.7883, 0.7794, 0.7974, 0.7794, 0.7997, 0.8096, 0.7912, 0.812, 0.7912, 0.812, 0.7997, 0.8096, 0.8044, 0.8303, 0.7997, 0.8393, 0.3596, 0.7272, 0.3599, 0.6922, 0.3698, 0.6947, 0.3702, 0.7274, 0.3711, 0.8182, 0.3742, 0.8508, 0.3827, 0.8483, 0.3802, 0.8182, 0.3599, 0.6922, 0.3602, 0.6629, 0.3693, 0.6675, 0.3698, 0.6947, 0.3742, 0.8508, 0.383, 0.878, 0.3876, 0.869, 0.3827, 0.8483, 0.4137, 0.8179, 0.4144, 0.8545, 0.4331, 0.8567, 0.4328, 0.8177, 0.4328, 0.8177, 0.4331, 0.8567, 0.4493, 0.8588, 0.4489, 0.8176, 0.4144, 0.8545, 0.4149, 0.885, 0.4334, 0.8892, 0.4331, 0.8567, 0.4331, 0.8567, 0.4334, 0.8892, 0.4496, 0.8932, 0.4493, 0.8588, 0.4137, 0.8179, 0.4328, 0.8177, 0.4324, 0.7787, 0.4137, 0.7812, 0.4137, 0.7812, 0.4324, 0.7787, 0.4322, 0.7462, 0.4138, 0.7507, 0.4328, 0.8177, 0.4489, 0.8176, 0.4486, 0.7763, 0.4324, 0.7787, 0.4324, 0.7787, 0.4486, 0.7763, 0.4483, 0.7419, 0.4322, 0.7462, 0.4137, 0.8179, 0.4137, 0.7812, 0.3963, 0.7854, 0.3953, 0.818, 0.3953, 0.818, 0.3963, 0.7854, 0.3822, 0.788, 0.3802, 0.8182, 0.4137, 0.7812, 0.4138, 0.7507, 0.3973, 0.7581, 0.3963, 0.7854, 0.3963, 0.7854, 0.3973, 0.7581, 0.3867, 0.7672, 0.3822, 0.788, 0.4137, 0.8179, 0.3953, 0.818, 0.3968, 0.8506, 0.4144, 0.8545, 0.4144, 0.8545, 0.3968, 0.8506, 0.3983, 0.8779, 0.4149, 0.885, 0.3953, 0.818, 0.3802, 0.8182, 0.3827, 0.8483, 0.3968, 0.8506, 0.3968, 0.8506, 0.3827, 0.8483, 0.3876, 0.869, 0.3983, 0.8779, 0.831, 0.7794, 0.8313, 0.7428, 0.85, 0.7404, 0.85, 0.7794, 0.85, 0.7794, 0.85, 0.7404, 0.8662, 0.7382, 0.8662, 0.7794, 0.8313, 0.7428, 0.8316, 0.7122, 0.85, 0.7079, 0.85, 0.7404, 0.85, 0.7404, 0.85, 0.7079, 0.8662, 0.7038, 0.8662, 0.7382, 0.831, 0.7794, 0.85, 0.7794, 0.85, 0.8184, 0.8313, 0.8161, 0.8313, 0.8161, 0.85, 0.8184, 0.85, 0.8509, 0.8316, 0.8466, 0.85, 0.7794, 0.8662, 0.7794, 0.8662, 0.8207, 0.85, 0.8184, 0.85, 0.8184, 0.8662, 0.8207, 0.8662, 0.855, 0.85, 0.8509, 0.831, 0.7794, 0.8313, 0.8161, 0.8138, 0.812, 0.8126, 0.7794, 0.8126, 0.7794, 0.8138, 0.812, 0.7997, 0.8096, 0.7974, 0.7794, 0.8313, 0.8161, 0.8316, 0.8466, 0.8151, 0.8393, 0.8138, 0.812, 0.8138, 0.812, 0.8151, 0.8393, 0.8044, 0.8303, 0.7997, 0.8096, 0.831, 0.7794, 0.8126, 0.7794, 0.8138, 0.7468, 0.8313, 0.7428, 0.8313, 0.7428, 0.8138, 0.7468, 0.8151, 0.7195, 0.8316, 0.7122, 0.8126, 0.7794, 0.7974, 0.7794, 0.7997, 0.7492, 0.8138, 0.7468, 0.8138, 0.7468, 0.7997, 0.7492, 0.8044, 0.7285, 0.8151, 0.7195, 0.07355, 0.8816, 0.07386, 0.8704, 0.09261, 0.8696, 0.09261, 0.8815, 0.09261, 0.8815, 0.09261, 0.8696, 0.1088, 0.8689, 0.1088, 0.8815, 0.8313, 0.865, 0.8316, 0.8466, 0.85, 0.8509, 0.85, 0.8704, 0.85, 0.8704, 0.85, 0.8509, 0.8662, 0.855, 0.8662, 0.8757, 0.07355, 0.8816, 0.09261, 0.8815, 0.09261, 0.8935, 0.07386, 0.8928, 0.4148, 0.9034, 0.4336, 0.9087, 0.4334, 0.8892, 0.4149, 0.885, 0.09261, 0.8815, 0.1088, 0.8815, 0.1088, 0.8941, 0.09261, 0.8935, 0.4336, 0.9087, 0.4498, 0.9138, 0.4496, 0.8932, 0.4334, 0.8892, 0.07355, 0.8816, 0.07386, 0.8928, 0.05637, 0.8916, 0.05512, 0.8816, 0.3603, 0.6453, 0.3702, 0.651, 0.3693, 0.6675, 0.3602, 0.6629, 0.4148, 0.9034, 0.4149, 0.885, 0.3983, 0.8779, 0.3972, 0.8944, 0.3972, 0.8944, 0.3983, 0.8779, 0.3876, 0.869, 0.383, 0.878, 0.07355, 0.8816, 0.05512, 0.8816, 0.05637, 0.8717, 0.07386, 0.8704, 0.8313, 0.865, 0.8138, 0.8558, 0.8151, 0.8393, 0.8316, 0.8466, 0.3603, 0.6453, 0.3602, 0.6629, 0.3509, 0.6672, 0.3503, 0.6507, 0.8138, 0.8558, 0.7997, 0.8393, 0.8044, 0.8303, 0.8151, 0.8393])
me_cube.materials.append(mat_material)
me_cube.use_remesh_preserve_volume = False
me_cube.use_remesh_preserve_attributes = False
me_cube.use_mirror_vertex_groups = False
me_cube.update()
arm_armature_004 = bpy.data.armatures.new('Armature.004')  # bones are not reproduced
arm_armature_003 = bpy.data.armatures.new('Armature.003')  # bones are not reproduced

# ---- objects
ob_armature = bpy.data.objects.new('Armature', arm_armature_004)
ob_cube = bpy.data.objects.new('Cube', me_cube)
ob_armature_003 = bpy.data.objects.new('Armature.003', arm_armature_003)
ob_point_003 = bpy.data.objects.new('Point.003', light_point_003)
ob_point_002 = bpy.data.objects.new('Point.002', light_point_002)
ob_point_001 = bpy.data.objects.new('Point.001', light_point_001)
ob_point = bpy.data.objects.new('Point', light_point)
ob_lamp = bpy.data.objects.new('Lamp', light_lamp)
ob_camera = bpy.data.objects.new('Camera', cam_camera)

# ---- transforms, parenting, visibility, modifiers, constraints
ob_armature.location = (-0.3606, -0.04535, -0.08548)
ob_armature.rotation_euler = (-0.0, 1.571, 0.0)
ob_armature.scale = (1.847, 1.847, 1.847)
ob_armature.lineart.crease_threshold = 0.0
ob_cube.parent = ob_armature
ob_cube.matrix_parent_inverse = Matrix(((4.087e-08, 0.0, -0.5414, -0.04628), (0.0, 0.5414, 0.0, 0.02455), (0.5414, 0.0, 4.087e-08, 0.1952), (0.0, 0.0, 0.0, 1.0)))
ob_cube.location = (0.0, 0.0, 0.0)
ob_cube.lock_rotations_4d = False
ob_cube.empty_display_type = 'ARROWS'
ob_cube.lineart.crease_threshold = 0.0
_vg = ob_cube.vertex_groups.new(name='Bone')
for _i, _w in zip([0, 1, 2, 3, 4, 5, 6, 7, 8, 9, 10, 11, 12, 13, 14, 15, 16, 17, 18, 19, 20, 21, 22, 23, 24, 25, 26, 27, 28, 29, 30, 31, 32, 33, 34, 38, 42, 43, 63, 64, 65, 66, 67, 68, 69, 70, 71, 81, 82, 83, 84, 85, 86, 87, 88, 89, 90, 91, 107, 111, 114, 115, 118, 119, 120, 121, 122, 123, 124, 125, 126, 127, 128, 129, 130, 131, 132, 133, 134, 135, 136, 137, 138, 139, 140, 141, 142, 143, 144, 145, 146, 147, 148, 149, 150, 151, 152, 153, 154, 155, 156, 157, 158, 159, 160, 161, 162, 163, 164, 165, 188, 189, 195, 199, 202, 203, 204, 205, 206, 207, 208, 209, 210, 211, 212, 213, 214, 215, 216, 217, 218, 219, 220, 221, 222, 223, 224, 225, 226, 227, 228, 229, 230, 231, 232, 233, 234, 235, 236, 237, 238, 239, 240, 241, 242, 243, 244, 245, 246, 247, 248, 249, 250, 251, 252, 253, 254, 255, 256, 257, 258, 259, 260, 261, 262, 263, 264, 265, 266, 267, 268, 269, 270, 271, 272, 273, 274, 275, 276, 277, 278, 279, 280, 281, 282, 283, 284, 285, 286, 287, 288, 289, 290, 291, 292, 293, 294, 295, 296, 297, 298, 299, 300, 301, 302, 303, 304, 305, 306, 307, 308, 309, 310, 311, 312, 313, 314, 315, 316, 317, 318, 319, 320, 321, 322, 323, 324, 325, 326, 327, 328, 329, 330, 331, 332, 333, 334, 335, 336, 337, 338, 339, 340, 341, 342, 343, 344, 345, 346, 347, 348, 349, 350, 351, 352, 353, 354, 355, 356, 357, 358, 359, 360, 361, 362, 363, 364, 365, 366, 367, 368, 369, 370, 371, 372, 379, 380, 381, 382, 383, 384, 385, 386, 387, 388, 389, 390, 391, 394, 395, 396, 400, 401, 403, 404, 405, 409, 410, 412, 413, 414, 418, 419, 420, 433, 434, 435, 436, 437, 438, 439, 440, 442, 443, 444, 448, 449, 451, 457, 458, 459, 460, 461, 462, 466, 467, 468, 475, 476, 477, 478, 479, 480, 487, 488, 489, 490, 491, 492, 493, 494, 495, 496, 497, 498, 499, 500, 501, 502, 503, 504, 505, 506, 507, 508, 509, 510, 511, 512, 513, 514, 515, 516, 517, 518, 519, 520, 521, 522, 523, 524, 525, 526, 527, 528, 529, 530, 531, 532, 533, 534, 535, 536, 537, 538, 539, 540, 541, 542, 543, 544, 545, 546, 547, 548, 549, 550, 551, 552, 553, 554, 555, 556, 557, 558, 559, 560, 561, 562, 563, 564, 565, 566, 567, 568, 569, 570, 571, 572, 573, 574, 575, 576, 577, 578, 579, 580, 581, 582, 583, 584, 585, 586, 587, 588, 589, 590, 591, 592, 593, 594, 595, 596, 597, 598, 599, 600, 602, 604, 606, 608, 610, 612, 614, 616, 617, 618, 619, 620, 621, 622, 623, 624, 625, 626, 627, 628, 629, 630, 631, 632, 633], [0.6824, 0.8767, 0.6185, 0.1684, 0.6081, 0.8463, 0.8595, 0.1463, 0.1485, 0.6427, 0.5764, 0.189, 0.5915, 0.8499, 0.8209, 0.1636, 0.1729, 0.8357, 0.9574, 0.9517, 0.9605, 0.9609, 0.9579, 0.9505, 0.956, 0.9635, 0.9613, 0.1436, 0.2666, 0.5027, 0.07785, 0.03109, 0.06051, 0.6772, 0.2494, 0.009482, 0.004743, 3.781e-05, 0.179, 0.292, 0.06559, 0.1134, 0.5035, 0.6661, 0.09009, 0.03453, 0.2761, 0.8742, 0.9303, 0.9285, 0.8144, 0.692, 0.8219, 0.9064, 0.9507, 0.8992, 0.6528, 0.6557, 0.0347, 0.002372, 0.0271, 0.06159, 0.002191, 0.1061, 0.1763, 0.09815, 0.06584, 0.09389, 0.1545, 0.1591, 0.06266, 0.05918, 0.09004, 0.1524, 0.08155, 0.05533, 0.08105, 0.1338, 0.1349, 0.05136, 0.0511, 0.1426, 0.2628, 0.03912, 0.08313, 0.4567, 0.6401, 0.06464, 0.001024, 0.2287, 0.8414, 0.9066, 0.9096, 0.7818, 0.6262, 0.7721, 0.8723, 0.9343, 0.8817, 0.5804, 0.5768, 0.15, 0.2642, 0.4458, 0.09041, 0.05185, 0.07463, 0.6217, 0.2322, 0.01203, 0.00438, 0.041, 0.003956, 0.04182, 0.9956, 0.9951, 0.9952, 0.9957, 0.9934, 0.9918, 0.9942, 0.9956, 0.9944, 0.9786, 0.9646, 0.9773, 0.9875, 0.9725, 0.9567, 0.9631, 0.9864, 0.9825, 0.9728, 0.9645, 0.9769, 0.979, 0.9709, 0.9593, 0.9708, 0.9817, 0.979, 0.9624, 0.9519, 0.9606, 0.9704, 0.9677, 0.9597, 0.9462, 0.9707, 0.974, 0.9922, 0.9903, 0.9862, 0.9937, 0.99, 0.9876, 0.9832, 0.9884, 0.9918, 0.996, 0.996, 0.995, 0.9959, 0.996, 0.996, 0.995, 0.995, 0.996, 0.9889, 0.9844, 0.989, 0.9915, 0.9894, 0.9856, 0.9846, 0.9916, 0.9918, 0.9958, 0.9956, 0.9938, 0.9959, 0.9954, 0.9947, 0.9925, 0.9946, 0.9958, 0.9925, 0.9894, 0.9929, 0.9942, 0.9926, 0.9896, 0.9903, 0.9944, 0.9942, 0.9681, 0.9663, 0.969, 0.9691, 0.9677, 0.9659, 0.9678, 0.9697, 0.9689, 0.9824, 0.9852, 0.9823, 0.9792, 0.9787, 0.9794, 0.9837, 0.9809, 0.9778, 0.9684, 0.9641, 0.9646, 0.9692, 0.9684, 0.9636, 0.9584, 0.9664, 0.9695, 0.9665, 0.9626, 0.9664, 0.9686, 0.9691, 0.9663, 0.9612, 0.9684, 0.9708, 0.9717, 0.9709, 0.9721, 0.9721, 0.9713, 0.9706, 0.9713, 0.9725, 0.9718, 0.9699, 0.9694, 0.9688, 0.9704, 0.9705, 0.9701, 0.9679, 0.9696, 0.9709, 0.9744, 0.9756, 0.9751, 0.9734, 0.9733, 0.9746, 0.9768, 0.9739, 0.9725, 0.972, 0.9714, 0.9714, 0.9722, 0.9727, 0.9726, 0.9707, 0.9718, 0.9726, 0.9361, 0.9461, 0.9442, 0.772, 0.3946, 0.09841, 0.9498, 0.9364, 0.9233, 0.7987, 0.3985, 0.09436, 0.963, 0.9523, 0.9409, 0.042, 0.05398, 0.04359, 0.9234, 0.9349, 0.9329, 0.7494, 0.3874, 0.1113, 0.7797, 0.4094, 0.1256, 0.06057, 0.06595, 0.05578, 0.0799, 0.2671, 0.2985, 0.27, 0.1022, 0.04476, 0.8494, 0.7065, 0.538, 0.02085, 0.005494, 0.5382, 0.6993, 0.8357, 0.01936, 0.02779, 0.02559, 0.1055, 0.06607, 0.03103, 0.04606, 0.07576, 0.1172, 0.07934, 0.0126, 0.2355, 0.2638, 0.2333, 0.08025, 0.01546, 0.006212, 0.4258, 0.6499, 0.8164, 0.4203, 0.6368, 0.7988, 0.01065, 0.01494, 0.01029, 0.09438, 0.06006, 0.02486, 0.02418, 0.05965, 0.09378, 0.9483, 0.9541, 0.9614, 0.9334, 0.94, 0.9488, 0.9852, 0.9879, 0.9805, 0.98, 0.9776, 0.9784, 0.9863, 0.9844, 0.985, 0.9887, 0.993, 0.9918, 0.9935, 0.995, 0.9906, 0.9592, 0.9729, 0.9819, 0.9752, 0.9643, 0.9477, 0.9788, 0.9829, 0.9864, 0.9805, 0.976, 0.9706, 0.9935, 0.9933, 0.9934, 0.9954, 0.9953, 0.9953, 0.9949, 0.9958, 0.9959, 0.996, 0.9959, 0.995, 0.9914, 0.9935, 0.9948, 0.9925, 0.9904, 0.9872, 0.9928, 0.9909, 0.9883, 0.9949, 0.9938, 0.9921, 0.9671, 0.9692, 0.9697, 0.9695, 0.9701, 0.972, 0.9635, 0.9637, 0.9659, 0.979, 0.9766, 0.9764, 0.9658, 0.9678, 0.9697, 0.9633, 0.9601, 0.9528, 0.9738, 0.9746, 0.9754, 0.9689, 0.967, 0.9621, 0.9702, 0.9709, 0.9713, 0.9719, 0.9723, 0.9726, 0.9698, 0.97, 0.9705, 0.973, 0.9726, 0.9719, 0.9708, 0.9707, 0.9709, 0.9689, 0.9678, 0.9664, 0.9713, 0.9709, 0.9703, 0.9747, 0.9739, 0.9734, 0.9274, 0.9435, 0.01001, 0.01311, 0.9107, 0.9294, 0.04053, 0.02605, 0.1756, 0.1862, 0.00614, 0.01774, 0.152, 0.1502, 0.001837, 0.00119, 0.9723, 0.9626, 0.9848, 0.9824, 0.9896, 0.9878, 0.9939, 0.9937, 0.9955, 0.9954, 0.9648, 0.9696, 0.9756, 0.9708, 0.9696, 0.9716, 0.973, 0.9711]): _vg.add([_i], _w, 'REPLACE')
_vg = ob_cube.vertex_groups.new(name='Bone.001')
for _i, _w in zip([0, 1, 2, 3, 4, 5, 6, 7, 8, 9, 10, 11, 12, 13, 14, 15, 16, 17, 18, 19, 20, 21, 22, 23, 24, 25, 26, 27, 28, 31, 32, 35, 36, 37, 38, 39, 40, 41, 42, 43, 44, 45, 46, 47, 48, 49, 50, 51, 52, 53, 63, 64, 65, 66, 67, 68, 69, 70, 71, 72, 73, 74, 75, 76, 77, 78, 79, 80, 128, 129, 130, 131, 132, 133, 134, 135, 136, 137, 138, 139, 140, 141, 142, 143, 144, 145, 146, 147, 148, 149, 150, 151, 152, 153, 154, 155, 156, 157, 158, 159, 160, 161, 162, 163, 164, 165, 166, 167, 168, 169, 170, 171, 172, 173, 174, 175, 176, 177, 178, 179, 180, 181, 182, 183, 184, 185, 186, 187, 188, 189, 190, 191, 192, 193, 194, 195, 196, 197, 198, 199, 200, 201, 216, 229, 230, 231, 232, 233, 234, 235, 236, 284, 288, 303, 307, 355, 356, 358, 359, 360, 361, 362, 363, 364, 365, 366, 370, 371, 372, 373, 374, 375, 376, 377, 378, 379, 380, 382, 383, 384, 385, 386, 387, 388, 389, 390, 406, 407, 408, 409, 410, 411, 439, 440, 441, 442, 443, 444, 445, 446, 447, 448, 449, 450, 451, 452, 453, 454, 455, 456, 457, 458, 459, 460, 461, 462, 463, 464, 465, 466, 467, 468, 469, 470, 471, 472, 473, 474, 475, 476, 477, 478, 479, 480, 481, 482, 483, 484, 485, 486, 490, 491, 492, 512, 513, 519, 550, 551, 552, 556, 557, 559, 560, 561, 592, 594, 595, 596, 598, 599, 608, 609, 610, 611, 612, 613, 614, 615, 617, 626], [0.1926, 0.07134, 0.102, 0.5874, 0.3306, 0.125, 0.03205, 0.2242, 0.7516, 0.2156, 0.3497, 0.5567, 0.1234, 0.0872, 0.1432, 0.7227, 0.2478, 0.05253, 0.02194, 0.0345, 0.0166, 0.01408, 0.01974, 0.03523, 0.02686, 0.009573, 0.01198, 0.01034, 0.03074, 0.03396, 0.05935, 0.01492, 0.654, 0.3037, 0.6488, 0.8367, 0.6545, 0.2941, 0.3043, 0.8299, 0.8376, 0.96, 0.9475, 0.9573, 0.9659, 0.96, 0.947, 0.9432, 0.9642, 0.9662, 0.044, 0.05735, 0.06268, 0.02431, 0.00995, 0.01543, 0.08355, 0.05021, 0.003264, 0.07167, 0.09435, 0.06737, 0.06109, 0.07455, 0.09787, 0.08863, 0.05734, 0.06297, 0.9076, 0.8442, 0.9162, 0.943, 0.9165, 0.8627, 0.8619, 0.947, 0.9472, 0.8401, 0.714, 0.934, 0.9044, 0.5302, 0.3442, 0.9058, 0.9579, 0.7609, 0.1532, 0.08864, 0.08536, 0.2117, 0.3675, 0.2208, 0.121, 0.06139, 0.1118, 0.413, 0.4159, 0.8279, 0.7065, 0.5376, 0.8936, 0.922, 0.8893, 0.3584, 0.7545, 0.9489, 0.9972, 0.9862, 0.9964, 0.9986, 0.997, 0.9869, 0.9865, 0.9982, 0.9985, 0.9935, 0.9904, 0.9935, 0.9957, 0.9936, 0.9906, 0.9903, 0.9958, 0.9958, 0.9903, 0.9825, 0.9942, 0.9933, 0.9711, 0.9517, 0.9908, 0.9962, 0.9812, 0.9907, 0.9818, 0.971, 0.9941, 0.9943, 0.9902, 0.9507, 0.9816, 0.9966, 0.01651, 0.0183, 0.03842, 0.02059, 0.003035, 0.00825, 0.02354, 0.04748, 0.002019, 0.000727, 0.0006831, 6.205e-05, 0.01139, 0.04889, 0.01237, 0.2086, 0.5718, 0.8535, 0.04268, 0.05928, 0.07051, 0.007615, 0.05695, 0.1016, 0.2718, 0.648, 0.8269, 0.142, 0.1505, 0.1536, 0.9173, 0.9173, 0.9116, 0.05941, 0.02557, 0.2262, 0.5709, 0.8312, 0.02519, 0.07512, 0.129, 0.2917, 0.6316, 0.8087, 0.04753, 0.05901, 0.0779, 0.09652, 0.07398, 0.06087, 0.9164, 0.9645, 0.986, 0.7602, 0.7318, 0.762, 0.9868, 0.9865, 0.9863, 0.9144, 0.9621, 0.9842, 0.9302, 0.9476, 0.9607, 0.9656, 0.9544, 0.9395, 0.566, 0.3412, 0.1739, 0.5697, 0.3523, 0.1896, 0.9857, 0.9951, 0.9974, 0.9686, 0.9664, 0.9687, 0.9973, 0.9974, 0.9974, 0.9862, 0.9959, 0.9979, 0.9025, 0.9379, 0.9611, 0.9613, 0.938, 0.9026, 0.9905, 0.9939, 0.9962, 0.9961, 0.994, 0.991, 0.05992, 0.05446, 0.04263, 0.01107, 0.04009, 0.00168, 0.006501, 0.007318, 0.003626, 0.007949, 0.002483, 0.005856, 0.01297, 0.02778, 0.06301, 0.1259, 0.9087, 0.07839, 0.1485, 0.8957, 0.8436, 0.9874, 0.8444, 0.9864, 0.973, 0.9972, 0.9733, 0.9974, 0.01628, 0.001901]): _vg.add([_i], _w, 'REPLACE')
_vg = ob_cube.vertex_groups.new(name='Bone.002')
for _i, _w in zip([0, 1, 2, 3, 4, 5, 6, 7, 8, 9, 10, 11, 12, 13, 14, 15, 16, 17, 27, 28, 29, 30, 31, 32, 33, 34, 35, 36, 37, 38, 39, 40, 41, 42, 43, 44, 45, 46, 47, 48, 49, 50, 51, 52, 53, 54, 55, 56, 57, 58, 59, 60, 61, 62, 63, 64, 65, 66, 67, 68, 69, 70, 71, 72, 73, 74, 75, 76, 77, 78, 79, 80, 81, 82, 83, 84, 85, 86, 87, 88, 89, 90, 91, 92, 93, 94, 95, 96, 97, 98, 99, 100, 101, 102, 103, 104, 105, 106, 107, 108, 109, 110, 111, 112, 113, 114, 115, 116, 117, 118, 119, 120, 121, 122, 123, 124, 125, 126, 127, 143, 158, 161, 162, 221, 225, 310, 311, 315, 316, 357, 359, 360, 364, 365, 366, 367, 368, 369, 370, 371, 372, 373, 374, 375, 376, 377, 378, 380, 381, 383, 384, 385, 386, 387, 388, 389, 390, 391, 392, 393, 394, 395, 396, 397, 398, 399, 400, 401, 402, 403, 404, 405, 406, 407, 408, 409, 410, 411, 412, 413, 414, 415, 416, 417, 418, 419, 420, 421, 422, 423, 424, 425, 426, 427, 428, 429, 430, 431, 432, 433, 434, 435, 436, 437, 438, 451, 452, 453, 455, 456, 487, 488, 489, 508, 567, 593, 594, 595, 597, 598, 599, 600, 601, 602, 603, 604, 605, 606, 607], [0.125, 0.05199, 0.2795, 0.2441, 0.06127, 0.007319, 0.09946, 0.6295, 0.09991, 0.1417, 0.07383, 0.2543, 0.2851, 0.06295, 0.02185, 0.1136, 0.5793, 0.1117, 0.8262, 0.693, 0.4766, 0.9012, 0.9175, 0.8801, 0.2987, 0.7339, 0.9463, 0.3263, 0.6784, 0.3215, 0.1465, 0.3206, 0.6843, 0.6683, 0.1451, 0.141, 0.01399, 0.03582, 0.01476, 0.003692, 0.0119, 0.03264, 0.03675, 0.003892, 0.001791, 0.9835, 0.9778, 0.985, 0.9875, 0.9825, 0.9764, 0.9798, 0.9886, 0.9867, 0.774, 0.6507, 0.8717, 0.8495, 0.4665, 0.3012, 0.8264, 0.9075, 0.6973, 0.9188, 0.8945, 0.9234, 0.93, 0.9118, 0.8851, 0.8996, 0.9343, 0.9252, 0.1184, 0.06315, 0.06533, 0.175, 0.2985, 0.1689, 0.08492, 0.0378, 0.09133, 0.3354, 0.3344, 0.9912, 0.9808, 0.9892, 0.9927, 0.9925, 0.9833, 0.9793, 0.9913, 0.9936, 0.9935, 0.9877, 0.9738, 0.9938, 0.9922, 0.989, 0.9539, 0.9822, 0.9937, 0.9769, 0.9635, 0.9818, 0.9829, 0.9555, 0.9296, 0.9743, 0.9864, 0.9698, 0.8896, 0.818, 0.8969, 0.9309, 0.9023, 0.8403, 0.8343, 0.9337, 0.938, 0.009098, 0.008689, 0.002357, 0.02222, 0.01125, 0.0183, 6.858e-06, 0.009229, 0.003416, 0.009697, 0.02229, 0.01719, 0.04609, 0.1725, 0.5445, 0.804, 0.01449, 0.03435, 0.05079, 0.6822, 0.298, 0.1263, 0.8423, 0.8356, 0.8248, 0.06709, 0.07021, 0.07017, 0.004648, 0.03663, 0.03348, 0.05747, 0.1827, 0.5155, 0.7455, 0.6478, 0.3025, 0.1355, 0.9139, 0.97, 0.9842, 0.7261, 0.6944, 0.7218, 0.9734, 0.9707, 0.9687, 0.8855, 0.938, 0.9638, 0.1368, 0.2803, 0.4493, 0.9408, 0.9249, 0.9004, 0.8681, 0.8983, 0.9194, 0.4441, 0.2829, 0.147, 0.9846, 0.9933, 0.9941, 0.9632, 0.9587, 0.9594, 0.9916, 0.9906, 0.9897, 0.9767, 0.9865, 0.9891, 0.9833, 0.9877, 0.9908, 0.9864, 0.982, 0.9755, 0.8898, 0.9307, 0.9572, 0.948, 0.9187, 0.875, 0.0334, 0.01256, 0.0004047, 0.006049, 0.02445, 0.03582, 0.02767, 0.01504, 0.01245, 0.003925, 0.03734, 0.8441, 0.05978, 0.05558, 0.8062, 0.06624, 0.8175, 0.9779, 0.8033, 0.9674, 0.9701, 0.9925, 0.963, 0.9889]): _vg.add([_i], _w, 'REPLACE')
_m = ob_cube.modifiers.new('Armature', 'ARMATURE')
_m = ob_cube.modifiers.new('Armature.001', 'ARMATURE')
_m = ob_cube.modifiers.new('Armature.002', 'ARMATURE')
_m.object = ob_armature
ob_armature_003.location = (-5.8, 7.059, -3.878)
ob_armature_003.lineart.crease_threshold = 0.0
ob_point_003.location = (-5.8, 8.801, -2.688)
ob_point_003.lineart.crease_threshold = 0.0
ob_point_002.location = (-3.18, -3.013, -2.464)
ob_point_002.lineart.crease_threshold = 0.0
ob_point_001.location = (-4.322, 1.034, -0.5869)
ob_point_001.lineart.crease_threshold = 0.0
ob_point.location = (1.867, 0.9595, -3.806)
ob_point.lineart.crease_threshold = 0.0
ob_lamp.location = (4.076, 1.005, 5.904)
ob_lamp.rotation_euler = (0.6503, 0.05522, 1.866)
ob_lamp.lock_rotations_4d = False
ob_lamp.empty_display_type = 'ARROWS'
ob_lamp.color = (0.0, 0.0, 0.0, 0.0)
ob_lamp.lineart.crease_threshold = 0.0
ob_camera.location = (7.481, -6.508, 5.344)
ob_camera.rotation_euler = (1.109, 0.0, 0.8149)
ob_camera.lock_rotations_4d = False
ob_camera.empty_display_type = 'ARROWS'
ob_camera.color = (0.0, 0.0, 0.0, 0.0)
ob_camera.display_type = 'WIRE'
ob_camera.lineart.crease_threshold = 0.0

# ---- collection membership
col_collection_1.objects.link(ob_armature)
col_collection_1.objects.link(ob_cube)
col_collection_1.objects.link(ob_armature_003)
col_collection_1.objects.link(ob_point_003)
col_collection_1.objects.link(ob_point_002)
col_collection_1.objects.link(ob_point_001)
col_collection_1.objects.link(ob_point)
col_collection_1.objects.link(ob_lamp)
col_collection_1.objects.link(ob_camera)

# ---- scene / render settings (as saved in the file)
scene.camera = ob_camera
scene.frame_start = 1; scene.frame_end = 250; scene.frame_set(1)
scene.render.engine = 'BLENDER_EEVEE_NEXT'
scene.render.resolution_percentage = 50
scene.render.dither_intensity = 0.0
scene.cycles.use_denoising = False
scene.cycles.samples = 128
scene.cycles.sampling_pattern = 'TABULATED_SOBOL'
scene.cycles.use_adaptive_sampling = False
scene.cycles.use_light_tree = False
scene.cycles.blur_glossy = 0.0
scene.cycles.sample_clamp_indirect = 0.0
scene.view_settings.view_transform = 'Standard'
bpy.context.view_layer.update()
